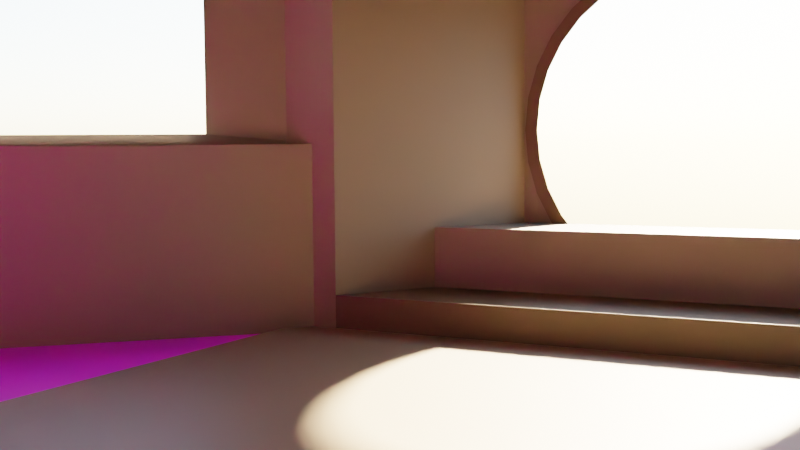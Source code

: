 # Source: sc2_bag-end.blend  (saved by Blender 3.3.6; exported with 4.5.12 LTS)
import bpy
from mathutils import Matrix  # noqa: F401  (used for matrix-valued properties, if any)

bpy.ops.wm.read_factory_settings(use_empty=True)
scene = bpy.context.scene
scene.name = 'Scene'

# ---- collections
col_collection = bpy.data.collections.new('Collection'); scene.collection.children.link(col_collection)

# ---- images (referenced by path relative to the original .blend; pixels are not part of the script)
import os
ASSET_DIR = os.environ.get("B2B_ASSET_DIR", "")  # directory of the original .blend (textures are referenced by path, not embedded)
HERE = os.path.dirname(os.path.abspath(__file__))  # packed textures are extracted next to this script under _unpacked/

def load_image(name, relpath, width, height, colorspace="sRGB"):
    """Load a texture the original file referenced (path relative to the .blend, or extracted next to this script)."""
    p = next((c for c in (os.path.join(HERE, relpath), os.path.join(ASSET_DIR, relpath)) if relpath and os.path.exists(c)), "")
    if p:
        img = bpy.data.images.load(p, check_existing=True)
        img.name = name
    else:  # same state as the original file: an image datablock whose file is absent (Cycles renders it pink)
        img = bpy.data.images.new(name, width, height)
        img.source = "FILE"
        img.filepath = "//" + (relpath or name)
    img.colorspace_settings.name = colorspace
    return img
img_woodflooring044_flat_jpg = load_image('WoodFlooring044_Flat.jpg', 'WoodFlooring044_Flat.jpg', 1024, 1024, 'sRGB')
img_sc2_fireplace_png = load_image('sc2-fireplace.png', 'sc2-fireplace.png', 1024, 1024, 'sRGB')
img_sc2_outdoors_jpg = load_image('sc2-outdoors.jpg', 'sc2-outdoors.jpg', 1024, 1024, 'sRGB')
img_sc2_entrance_perspective_png = load_image('sc2-entrance-perspective.png', 'sc2-entrance-perspective.png', 1024, 1024, 'sRGB')
img_sc2_kitchen_perspective_png = load_image('sc2-kitchen-perspective.png', 'sc2-kitchen-perspective.png', 1024, 1024, 'sRGB')

# ---- materials (node trees are filled in below, after node groups)
mat_base = bpy.data.materials.new('Base')
mat_base.alpha_threshold = 0.0
mat_base.roughness = 0.5
mat_base.line_color = (0.0, 0.0, 0.0, 1.0)
mat_wood_support = bpy.data.materials.new('wood support')
mat_window = bpy.data.materials.new('window')
mat_floor = bpy.data.materials.new('floor')
mat_sc2_fireplace = bpy.data.materials.new('sc2-fireplace')
mat_sc2_fireplace.surface_render_method = 'BLENDED'
mat_sc2_fireplace.blend_method = 'BLEND'
mat_sc2_outdoors = bpy.data.materials.new('sc2-outdoors')
mat_sc2_outdoors.surface_render_method = 'BLENDED'
mat_sc2_outdoors.blend_method = 'BLEND'
mat_sc2_entrance_perspective = bpy.data.materials.new('sc2-entrance-perspective')
mat_sc2_entrance_perspective.surface_render_method = 'BLENDED'
mat_sc2_entrance_perspective.blend_method = 'BLEND'
mat_sc2_kitchen_perspective = bpy.data.materials.new('sc2-kitchen-perspective')
mat_sc2_kitchen_perspective.surface_render_method = 'BLENDED'
mat_sc2_kitchen_perspective.blend_method = 'BLEND'

# ---- material node trees
mat_base.use_nodes = True; mat_base.node_tree.nodes.clear()
_N = mat_base.node_tree.nodes; _L = mat_base.node_tree.links
n0 = _N.new('ShaderNodeOutputMaterial'); n0.name = 'Material Output'; n0.location = (300, 300)
n1 = _N.new('ShaderNodeBsdfPrincipled'); n1.name = 'Principled BSDF'; n1.location = (10, 300)
n1.distribution = 'GGX'
n1.subsurface_method = 'RANDOM_WALK_SKIN'
n1.inputs[0].default_value = (0.2219, 0.1612, 0.1046, 1.0)
n1.inputs[3].default_value = 1.45
n1.inputs[27].default_value = (0.0, 0.0, 0.0, 1.0)
n1.inputs[28].default_value = 1.0
_L.new(n1.outputs[0], n0.inputs[0])
n0.is_active_output = True
mat_wood_support.use_nodes = True; mat_wood_support.node_tree.nodes.clear()
_N = mat_wood_support.node_tree.nodes; _L = mat_wood_support.node_tree.links
n0 = _N.new('ShaderNodeBsdfPrincipled'); n0.name = 'Principled BSDF'; n0.location = (10, 300)
n0.distribution = 'GGX'
n0.subsurface_method = 'RANDOM_WALK_SKIN'
n0.inputs[0].default_value = (0.09468, 0.06116, 0.02333, 1.0)
n0.inputs[3].default_value = 1.45
n0.inputs[27].default_value = (0.0, 0.0, 0.0, 1.0)
n0.inputs[28].default_value = 1.0
n1 = _N.new('ShaderNodeOutputMaterial'); n1.name = 'Material Output'; n1.location = (300, 300)
_L.new(n0.outputs[0], n1.inputs[0])
n1.is_active_output = True
mat_window.use_nodes = True; mat_window.node_tree.nodes.clear()
_N = mat_window.node_tree.nodes; _L = mat_window.node_tree.links
n0 = _N.new('ShaderNodeBsdfPrincipled'); n0.name = 'Principled BSDF'; n0.location = (10, 300)
n0.distribution = 'GGX'
n0.subsurface_method = 'RANDOM_WALK_SKIN'
n0.inputs[0].default_value = (0.05042, 0.2249, 0.8, 1.0)
n0.inputs[2].default_value = 0.3739
n0.inputs[3].default_value = 1.45
n0.inputs[4].default_value = 0.001
n0.inputs[27].default_value = (0.0, 0.0, 0.0, 1.0)
n0.inputs[28].default_value = 1.0
n1 = _N.new('ShaderNodeOutputMaterial'); n1.name = 'Material Output'; n1.location = (300, 300)
_L.new(n0.outputs[0], n1.inputs[0])
n1.is_active_output = True
mat_floor.use_nodes = True; mat_floor.node_tree.nodes.clear()
_N = mat_floor.node_tree.nodes; _L = mat_floor.node_tree.links
n0 = _N.new('ShaderNodeBsdfPrincipled'); n0.name = 'Principled BSDF'; n0.location = (10, 300)
n0.distribution = 'GGX'
n0.subsurface_method = 'RANDOM_WALK_SKIN'
n0.inputs[3].default_value = 1.45
n0.inputs[27].default_value = (0.0, 0.0, 0.0, 1.0)
n0.inputs[28].default_value = 1.0
n1 = _N.new('ShaderNodeOutputMaterial'); n1.name = 'Material Output'; n1.location = (300, 300)
n2 = _N.new('ShaderNodeTexImage'); n2.name = 'Image Texture.001'; n2.location = (-372, 210)
n2.image = img_woodflooring044_flat_jpg
_L.new(n0.outputs[0], n1.inputs[0])
_L.new(n2.outputs[0], n0.inputs[0])
n1.is_active_output = True
mat_sc2_fireplace.use_nodes = True; mat_sc2_fireplace.node_tree.nodes.clear()
_N = mat_sc2_fireplace.node_tree.nodes; _L = mat_sc2_fireplace.node_tree.links
n0 = _N.new('ShaderNodeBsdfPrincipled'); n0.name = 'Principled BSDF'; n0.location = (-39, 258)
n0.distribution = 'GGX'
n0.subsurface_method = 'RANDOM_WALK_SKIN'
n0.inputs[3].default_value = 1.45
n0.inputs[27].default_value = (0.0, 0.0, 0.0, 1.0)
n0.inputs[28].default_value = 1.0
n1 = _N.new('ShaderNodeOutputMaterial'); n1.name = 'Material Output'; n1.location = (261, 258)
n2 = _N.new('ShaderNodeTexImage'); n2.name = 'Image Texture'; n2.location = (-421, 182)
n2.image = img_sc2_fireplace_png
n2.extension = 'CLIP'
_L.new(n2.outputs[0], n0.inputs[0])
_L.new(n2.outputs[1], n0.inputs[4])
_L.new(n0.outputs[0], n1.inputs[0])
n1.is_active_output = True
mat_sc2_outdoors.use_nodes = True; mat_sc2_outdoors.node_tree.nodes.clear()
_N = mat_sc2_outdoors.node_tree.nodes; _L = mat_sc2_outdoors.node_tree.links
n0 = _N.new('ShaderNodeOutputMaterial'); n0.name = 'Material Output'; n0.location = (300, 300)
n1 = _N.new('ShaderNodeTexImage'); n1.name = 'Image Texture'; n1.location = (-200, 300)
n1.image = img_sc2_outdoors_jpg
n1.extension = 'CLIP'
n2 = _N.new('ShaderNodeBsdfPrincipled'); n2.name = 'Principled BSDF'; n2.location = (0, 300)
n2.distribution = 'GGX'
n2.subsurface_method = 'RANDOM_WALK_SKIN'
n2.inputs[3].default_value = 1.45
n2.inputs[27].default_value = (0.0, 0.0, 0.0, 1.0)
n2.inputs[28].default_value = 1.0
_L.new(n1.outputs[0], n2.inputs[0])
_L.new(n1.outputs[1], n2.inputs[4])
_L.new(n2.outputs[0], n0.inputs[0])
n0.is_active_output = True
mat_sc2_entrance_perspective.use_nodes = True; mat_sc2_entrance_perspective.node_tree.nodes.clear()
_N = mat_sc2_entrance_perspective.node_tree.nodes; _L = mat_sc2_entrance_perspective.node_tree.links
n0 = _N.new('ShaderNodeBsdfPrincipled'); n0.name = 'Principled BSDF'; n0.location = (0, 300)
n0.distribution = 'GGX'
n0.subsurface_method = 'RANDOM_WALK_SKIN'
n0.inputs[3].default_value = 1.45
n0.inputs[27].default_value = (0.0, 0.0, 0.0, 1.0)
n0.inputs[28].default_value = 1.0
n1 = _N.new('ShaderNodeOutputMaterial'); n1.name = 'Material Output'; n1.location = (300, 300)
n2 = _N.new('ShaderNodeTexImage'); n2.name = 'Image Texture'; n2.location = (-273, 290)
n2.image = img_sc2_entrance_perspective_png
n2.extension = 'CLIP'
_L.new(n2.outputs[0], n0.inputs[0])
_L.new(n2.outputs[1], n0.inputs[4])
_L.new(n0.outputs[0], n1.inputs[0])
n1.is_active_output = True
mat_sc2_kitchen_perspective.use_nodes = True; mat_sc2_kitchen_perspective.node_tree.nodes.clear()
_N = mat_sc2_kitchen_perspective.node_tree.nodes; _L = mat_sc2_kitchen_perspective.node_tree.links
n0 = _N.new('ShaderNodeBsdfPrincipled'); n0.name = 'Principled BSDF'; n0.location = (-56, 245)
n0.distribution = 'GGX'
n0.subsurface_method = 'RANDOM_WALK_SKIN'
n0.inputs[3].default_value = 1.45
n0.inputs[27].default_value = (0.0, 0.0, 0.0, 1.0)
n0.inputs[28].default_value = 1.0
n1 = _N.new('ShaderNodeOutputMaterial'); n1.name = 'Material Output'; n1.location = (244, 245)
n2 = _N.new('ShaderNodeTexImage'); n2.name = 'Image Texture'; n2.location = (-386, 206)
n2.image = img_sc2_kitchen_perspective_png
n2.extension = 'CLIP'
_L.new(n2.outputs[0], n0.inputs[0])
_L.new(n2.outputs[1], n0.inputs[4])
_L.new(n0.outputs[0], n1.inputs[0])
n1.is_active_output = True

# ---- world
world_world = bpy.data.worlds.new('World'); scene.world = world_world
world_world.use_nodes = True; world_world.node_tree.nodes.clear()
_N = world_world.node_tree.nodes; _L = world_world.node_tree.links
n0 = _N.new('ShaderNodeOutputWorld'); n0.name = 'World Output'; n0.location = (300, 300)
n1 = _N.new('ShaderNodeBackground'); n1.name = 'Background'; n1.location = (10, 300)
n2 = _N.new('ShaderNodeTexSky'); n2.name = 'Sky Texture'; n2.location = (-190, 280)
n2.sun_size = 0.05838
n2.sun_elevation = 0.5533
_L.new(n1.outputs[0], n0.inputs[0])
_L.new(n2.outputs[0], n1.inputs[0])
n0.is_active_output = True
world_world.color = (0.05088, 0.05088, 0.05088)
world_world.use_sun_shadow = False
world_world.sun_shadow_jitter_overblur = 0.0

# ---- cameras
cam_camera = bpy.data.cameras.new('Camera')
cam_camera.clip_end = 100.0
cam_camera.ortho_scale = 7.314

# ---- lights
light_light = bpy.data.lights.new('Light', 'POINT')
light_light.transmission_factor = 0.0
light_light.energy = 1000.0
light_light.shadow_soft_size = 0.1
light_light.shadow_maximum_resolution = 0.006
light_light.use_absolute_resolution = True
light_light_001 = bpy.data.lights.new('Light.001', 'POINT')
light_light_001.transmission_factor = 0.0
light_light_001.energy = 1000.0
light_light_001.shadow_soft_size = 0.1
light_light_001.shadow_maximum_resolution = 0.006
light_light_001.use_absolute_resolution = True
light_light_002 = bpy.data.lights.new('Light.002', 'POINT')
light_light_002.transmission_factor = 0.0
light_light_002.energy = 1000.0
light_light_002.shadow_soft_size = 0.1
light_light_002.shadow_maximum_resolution = 0.006
light_light_002.use_absolute_resolution = True

# ---- meshes
me_cube = bpy.data.meshes.new('Cube')
me_cube.from_pydata([(7.924e-10, 1.291, 0.9565), (1.004, 1.0, 0.9786), (1.0, 1.0, -1.0), (1.0, -1.0, 1.0), (0.04783, 1.291, 0.9395), (1.0, -1.0, -1.0), (-1.0, -1.0, 1.0), (0.09382, 1.291, 0.8893), (-1.0, -1.0, -1.0), (0.1362, 1.291, 0.8077), (0.4476, 1.0, -1.0), (-0.4476, 1.0, -1.0), (0.1734, 1.291, 0.6979), (0.4476, -1.0, 1.0), (-0.4476, -1.0, 1.0), (-0.4476, -1.0, -1.0), (0.2039, 1.291, 0.5642), (0.4476, -1.0, -1.0), (-0.4476, 1.0, 1.0), (0.2265, 1.291, 0.4116), (0.4476, 1.0, 1.0), (0.2698, 1.298, -1.0), (0.2405, 1.291, 0.246), (-0.2698, 1.298, -1.0), (0.2452, 1.291, 0.07382), (0.3973, -1.0, 1.0), (-0.3973, -1.0, 1.0), (0.2405, 1.291, -0.09837), (-0.3973, -1.0, -1.0), (0.3973, -1.0, -1.0), (-0.2698, 1.298, 1.0), (0.2265, 1.291, -0.264), (0.2698, 1.298, 1.0), (-1.0, 0.5929, 1.0), (0.2039, 1.291, -0.4166), (-1.01, 0.5854, 0.9493), (0.1734, 1.291, -0.5503), (-0.5929, 1.0, 1.0), (-0.5929, 1.0, 1.0), (0.1362, 1.291, -0.6601), (-1.0, 0.5929, -1.0), (-0.5929, 1.0, -1.0), (0.09382, 1.291, -0.7416), (-1.0, 0.5929, -1.0), (-0.5929, 1.0, -1.0), (0.0, 1.298, 1.0), (0.04783, 1.291, -0.7919), (0.0, 1.298, -1.0), (0.0, -1.0, 1.0), (7.924e-10, 1.291, -0.8088), (0.0, -1.0, -1.0), (-0.04783, 1.291, -0.7919), (-0.09382, 1.291, -0.7416), (-0.1362, 1.291, -0.6601), (-0.1734, 1.291, -0.5503), (-0.2039, 1.291, -0.4166), (-0.2265, 1.291, -0.264), (-0.2405, 1.291, -0.09837), (-0.2452, 1.291, 0.07382), (-0.2405, 1.291, 0.246), (-0.2265, 1.291, 0.4116), (-0.2039, 1.291, 0.5642), (-0.1734, 1.291, 0.6979), (-0.1362, 1.291, 0.8077), (-0.09382, 1.291, 0.8893), (-0.04783, 1.291, 0.9395), (7.924e-10, 1.291, 1.031), (0.05186, 1.291, 1.012), (0.1017, 1.291, 0.9579), (0.1477, 1.291, 0.8695), (0.188, 1.291, 0.7505), (0.221, 1.291, 0.6055), (0.2456, 1.291, 0.44), (0.2607, 1.291, 0.2605), (0.2658, 1.291, 0.07382), (0.2607, 1.291, -0.1129), (0.2456, 1.291, -0.2924), (0.221, 1.291, -0.4578), (0.188, 1.291, -0.6028), (0.1477, 1.291, -0.7218), (0.1017, 1.291, -0.8103), (0.05186, 1.291, -0.8647), (7.924e-10, 1.291, -0.8831), (-0.05186, 1.291, -0.8647), (-0.1017, 1.291, -0.8103), (-0.1477, 1.291, -0.7218), (-0.188, 1.291, -0.6028), (-0.221, 1.291, -0.4578), (-0.2456, 1.291, -0.2924), (-0.2607, 1.291, -0.1129), (-0.2658, 1.291, 0.07382), (-0.2607, 1.291, 0.2605), (-0.2456, 1.291, 0.44), (-0.221, 1.291, 0.6055), (-0.188, 1.291, 0.7505), (-0.1477, 1.291, 0.8695), (-0.1017, 1.291, 0.9579), (-0.05186, 1.291, 1.012), (0.04928, 1.298, 0.9705), (0.09666, 1.298, 0.9187), (0.1786, 1.298, 0.7216), (0.1403, 1.298, 0.8347), (0.2334, 1.298, 0.4266), (0.2526, 1.298, 0.07862), (0.2477, 1.298, 0.256), (0.2334, 1.298, -0.2694), (0.2477, 1.298, -0.09878), (0.21, 1.298, 0.5838), (-0.2477, 1.298, -0.09878), (-0.2526, 1.298, 0.07862), (-0.21, 1.298, -0.4266), (-0.1786, 1.298, -0.5644), (-0.2334, 1.298, -0.2694), (0.04928, 1.298, -0.8132), (3.772e-10, 1.298, -0.8307), (3.772e-10, 1.298, 0.9879), (0.21, 1.298, -0.4266), (0.09666, 1.298, -0.7615), (0.1403, 1.298, -0.6775), (0.1786, 1.298, -0.5644), (-0.2477, 1.298, 0.256), (-0.2334, 1.298, 0.4266), (-0.21, 1.298, 0.5838), (-0.1786, 1.298, 0.7216), (-0.1403, 1.298, 0.8347), (-0.09666, 1.298, -0.7615), (-0.09666, 1.298, 0.9187), (-0.04928, 1.298, 0.9705), (-0.04928, 1.298, -0.8132), (-0.1403, 1.298, -0.6775), (-2.222, -1.0, 1.0), (-2.222, -1.0, -1.0), (-2.222, 0.5929, 1.0), (-2.222, 0.5929, -1.0), (2.222, 1.0, -1.0), (2.222, -1.0, -1.0), (2.222, 1.0, 1.0), (2.222, -1.0, 1.0), (1.0, -0.3452, 0.3864), (1.0, -0.2778, 0.4347), (1.0, -0.3122, 0.4225), (1.0, -0.1312, 0.1526), (1.0, -0.1531, 0.2488), (1.0, -0.1798, 0.3277), (1.0, -0.2103, 0.3864), (1.0, -0.2434, 0.4225), (1.0, -0.4507, -0.3238), (1.0, -0.4541, -0.2), (1.0, -0.4407, -0.4429), (1.0, -0.4507, -0.07617), (1.0, -0.4407, 0.04289), (1.0, -0.3757, 0.3277), (1.0, -0.3452, -0.7864), (1.0, -0.3757, -0.7277), (1.0, -0.4024, -0.6488), (1.0, -0.4244, -0.5526), (1.0, -0.4244, 0.1526), (1.0, -0.4024, 0.2488), (1.0, -0.3122, -0.8225), (1.0, -0.2778, -0.8347), (1.0, -0.2434, -0.8225), (1.0, -0.2103, -0.7864), (1.0, -0.1015, -0.2), (1.0, -0.1049, -0.3238), (1.0, -0.1049, -0.07617), (1.0, -0.1312, -0.5526), (1.0, -0.1149, -0.4429), (1.0, -0.1149, 0.04289), (1.0, -0.1798, -0.7277), (1.0, -0.1531, -0.6488), (-1.0, -0.3757, 0.3277), (-1.0, -0.3452, 0.3864), (-1.0, -0.2434, 0.4225), (-1.0, -0.2778, 0.4347), (-1.0, -0.2103, 0.3864), (-1.0, -0.3122, 0.4225), (-1.0, -0.1049, -0.07617), (-1.0, -0.1149, 0.04289), (-1.0, -0.1312, 0.1526), (-1.0, -0.1531, 0.2488), (-1.0, -0.1798, 0.3277), (-1.0, -0.4541, -0.2), (-1.0, -0.4407, -0.4429), (-1.0, -0.4507, -0.3238), (-1.0, -0.4507, -0.07617), (-1.0, -0.4407, 0.04289), (-1.0, -0.3757, -0.7277), (-1.0, -0.4024, -0.6488), (-1.0, -0.4244, -0.5526), (-1.0, -0.4244, 0.1526), (-1.0, -0.4024, 0.2488), (-1.0, -0.3122, -0.8225), (-1.0, -0.2434, -0.8225), (-1.0, -0.2778, -0.8347), (-1.0, -0.3452, -0.7864), (-1.0, -0.1015, -0.2), (-1.0, -0.1049, -0.3238), (-1.0, -0.1531, -0.6488), (-1.0, -0.1312, -0.5526), (-1.0, -0.1149, -0.4429), (-1.0, -0.2103, -0.7864), (-1.0, -0.1798, -0.7277), (1.0, -1.0, -0.8), (2.222, -1.0, -0.8), (1.0, 1.0, -0.8), (2.222, 1.0, -0.8), (-1.0, -1.0, -0.8), (-1.0, 0.5929, -0.8), (-2.222, -1.0, -0.8), (-2.222, 0.5929, -0.8), (1.0, 1.0, -1.0), (1.0, -1.0, -1.0), (1.0, 1.0, -0.8), (1.0, -1.0, -0.8), (0.9444, 1.0, -1.0), (0.9444, -1.0, -1.0), (0.9444, 1.0, -0.8), (0.9444, -1.0, -0.8), (-0.9444, -1.0, -1.0), (-0.9444, 0.5929, -1.0), (-0.9444, -1.0, -0.8), (-0.9444, 0.5929, -0.8), (-0.2863, 1.0, -1.0), (0.0, 1.0, -1.0), (0.2863, 1.0, -1.0), (0.2698, 1.298, -1.0), (0.0, 1.298, -1.0), (0.4476, 1.0, -1.0), (-0.4476, 1.0, -1.0), (-0.2698, 1.298, -1.0), (-0.2863, 1.0, -1.0), (0.0, 1.0, -1.0), (0.2863, 1.0, -1.0), (0.2698, 1.298, -1.0), (0.0, 1.298, -1.0), (0.4476, 1.0, -1.0), (-0.4476, 1.0, -1.0), (-0.2698, 1.298, -1.0), (-0.2863, 1.0, -1.0), (0.0, 1.0, -1.0), (0.2863, 1.0, -1.0), (0.2698, 1.298, -0.8), (0.0, 1.298, -0.8), (0.4476, 1.0, -0.8), (-0.4476, 1.0, -0.8), (-0.2698, 1.298, -0.8), (-0.2863, 1.0, -0.8), (0.0, 1.0, -0.8), (0.2863, 1.0, -0.8), (-0.3615, 1.149, -0.8), (0.0, 1.149, -0.8), (0.3615, 1.149, -0.8), (0.2698, 1.298, -0.4661), (0.0, 1.298, -0.4661), (-0.2698, 1.298, -0.4661), (-0.3615, 1.149, -0.4661), (0.0, 1.149, -0.4661), (0.3615, 1.149, -0.4661), (0.4476, 0.0, 1.0), (-0.4476, 0.0, 1.0), (0.0, 0.0, 1.0), (0.3973, -0.9935, 1.0), (0.0, -0.9935, 1.0), (0.3973, -0.9935, -1.0), (0.0, -0.9935, -1.0), (-0.3973, -0.9935, -1.0), (-0.3973, -0.9935, 1.0), (0.3973, -0.9935, 1.0), (0.0, -0.9935, 1.0), (0.3973, -0.9935, -1.0), (0.0, -0.9935, -1.0), (-0.3973, -0.9935, -1.0), (-0.3973, -0.9935, 1.0), (-0.3973, -0.9935, 1.073e-06), (0.3973, -0.9935, 1.073e-06), (-0.3973, -0.9935, 0.1462), (0.3973, -0.9935, 0.1462), (-0.4476, -1.0, -1.0), (-0.3973, -1.0, -1.0), (0.4476, -1.0, 1.0), (0.3973, -1.0, 1.0), (0.4476, -1.0, -1.0), (0.3973, -1.0, -1.0), (-0.4476, -1.0, 1.0), (-0.3973, -1.0, 1.0), (-0.3973, -0.9935, 1.073e-06), (0.3973, -0.9935, 1.073e-06), (-0.3973, -0.9935, 0.1462), (0.3973, -0.9935, 0.1462), (-0.4476, -0.9642, -1.0), (-0.3973, -0.9642, -1.0), (0.4476, -0.9642, 1.0), (0.3973, -0.9642, 1.0), (0.4476, -0.9642, -1.0), (0.3973, -0.9642, -1.0), (-0.4476, -0.9642, 1.0), (-0.3973, -0.9642, 1.0), (-0.3973, -0.9935, -1.0), (0.3973, -0.9935, -1.0), (-0.3973, -0.9412, -1.0), (0.3973, -0.9412, -1.0), (-0.3385, -0.9935, 1.103e-06), (-0.2031, -0.9935, 1.103e-06), (-0.0677, -0.9935, 1.103e-06), (0.0677, -0.9935, 1.103e-06), (0.2031, -0.9935, 1.103e-06), (0.3385, -0.9935, 1.103e-06), (-0.3385, -0.9935, 0.1462), (-0.2031, -0.9935, 0.1462), (-0.0677, -0.9935, 0.1462), (0.0677, -0.9935, 0.1462), (0.2031, -0.9935, 0.1462), (0.3385, -0.9935, 0.1462), (-0.3385, -0.9935, 1.103e-06), (-0.2031, -0.9935, 1.103e-06), (-0.0677, -0.9935, 1.103e-06), (0.0677, -0.9935, 1.103e-06), (0.2031, -0.9935, 1.103e-06), (0.3385, -0.9935, 1.103e-06), (-0.3385, -0.9935, 0.1462), (-0.2031, -0.9935, 0.1462), (-0.0677, -0.9935, 0.1462), (0.0677, -0.9935, 0.1462), (0.2031, -0.9935, 0.1462), (0.3385, -0.9935, 0.1462), (-0.3385, -0.9935, -1.0), (0.3385, -0.9935, -1.0), (-0.2031, -0.9412, -1.0), (-0.0677, -0.9412, -1.0), (0.2031, -0.9412, -1.0), (-0.2031, -0.9568, -1.0), (-0.0677, -0.9568, -1.0), (0.2031, -0.9568, -1.0), (0.4476, 1.0, 0.9221), (0.2698, 1.298, 0.9221), (0.4476, -1.0, 0.9221), (0.3973, -1.0, 0.9221), (0.4476, -1.174e-10, 0.9221), (-0.4476, -1.174e-10, 0.9221), (-0.4476, 1.0, 0.9221), (-0.4476, -1.0, 0.9221), (-0.3973, -1.0, 0.9221), (-0.2698, 1.298, 0.9221), (-2.222, 0.5929, 1.073e-06), (-1.01, 0.5854, 0.05841), (-1.619, 0.5854, 0.9493), (-1.611, 0.5929, -1.0), (-1.619, 0.5854, 0.05841), (-1.0, 0.5929, 1.0), (-1.0, 0.5929, 1.073e-06), (-1.611, 0.5929, 1.0), (-1.611, 0.5929, 1.073e-06), (1.004, 1.0, 0.02137), (1.607, 1.0, 0.9786), (1.611, 1.0, -1.0), (2.222, 1.0, 1.073e-06), (1.607, 1.0, 0.02137), (1.0, 1.0, 1.0), (1.0, 1.0, 1.073e-06), (1.611, 1.0, 1.0), (1.611, 1.0, 1.073e-06), (1.0, -1.0, 1.0), (1.0, -1.0, -1.0), (0.4476, -1.0, 1.0), (0.4476, -1.0, -1.0), (-1.028, 0.4577, 1.4), (-1.028, 0.4577, -1.4), (-0.4577, 1.028, 1.4), (-0.4577, 1.028, -1.4), (-1.028, 0.4577, 9.537e-07), (-0.4577, 1.028, 1.073e-06), (-0.7427, 0.7427, 1.4), (-0.7427, 0.7427, -1.4), (-0.7427, 0.7427, 9.537e-07), (-0.7665, 0.7665, 1.4), (-0.4815, 1.051, 1.4), (-1.051, 0.4815, 1.4), (-1.051, 0.4815, 9.537e-07), (-0.4815, 1.051, 1.073e-06), (-0.7665, 0.7665, 9.537e-07), (-0.4476, -1.0, -1.0), (-0.3973, -1.0, -1.0), (-1.0, -1.0, -1.0), (-1.0, 0.5929, -1.0), (-1.0, 0.5929, -1.0), (1.0, -1.0, -1.0), (0.4476, -1.0, -1.0), (0.3973, -1.0, -1.0), (-0.5929, 1.0, -1.0), (-0.5929, 1.0, -1.0), (0.0, -1.0, -1.0), (1.0, 1.0, -1.0), (0.4476, 1.0, -1.0), (-0.4476, 1.0, -1.0), (0.0, 1.0, -1.0), (0.2863, 1.0, -1.0), (-0.2863, 1.0, -1.0), (1.0, -0.3452, 0.3864), (1.0, -0.2778, 0.4347), (1.0, -0.3122, 0.4225), (1.0, -0.1312, 0.1526), (1.0, -0.1531, 0.2488), (1.0, -0.1798, 0.3277), (1.0, -0.2103, 0.3864), (1.0, -0.2434, 0.4225), (1.0, -0.4507, -0.3238), (1.0, -0.4541, -0.2), (1.0, -0.4407, -0.4429), (1.0, -0.4507, -0.07617), (1.0, -0.4407, 0.04289), (1.0, -0.3757, 0.3277), (1.0, -0.3452, -0.7864), (1.0, -0.3757, -0.7277), (1.0, -0.4024, -0.6488), (1.0, -0.4244, -0.5526), (1.0, -0.4244, 0.1526), (1.0, -0.4024, 0.2488), (1.0, -0.3122, -0.8225), (1.0, -0.2778, -0.8347), (1.0, -0.2434, -0.8225), (1.0, -0.2103, -0.7864), (1.0, -0.1015, -0.2), (1.0, -0.1049, -0.3238), (1.0, -0.1049, -0.07617), (1.0, -0.1312, -0.5526), (1.0, -0.1149, -0.4429), (1.0, -0.1149, 0.04289), (1.0, -0.1798, -0.7277), (1.0, -0.1531, -0.6488), (-1.0, -0.3757, 0.3277), (-1.0, -0.3452, 0.3864), (-1.0, -0.2434, 0.4225), (-1.0, -0.2778, 0.4347), (-1.0, -0.2103, 0.3864), (-1.0, -0.3122, 0.4225), (-1.0, -0.1049, -0.07617), (-1.0, -0.1149, 0.04289), (-1.0, -0.1312, 0.1526), (-1.0, -0.1531, 0.2488), (-1.0, -0.1798, 0.3277), (-1.0, -0.4541, -0.2), (-1.0, -0.4407, -0.4429), (-1.0, -0.4507, -0.3238), (-1.0, -0.4507, -0.07617), (-1.0, -0.4407, 0.04289), (-1.0, -0.3757, -0.7277), (-1.0, -0.4024, -0.6488), (-1.0, -0.4244, -0.5526), (-1.0, -0.4244, 0.1526), (-1.0, -0.4024, 0.2488), (-1.0, -0.3122, -0.8225), (-1.0, -0.2434, -0.8225), (-1.0, -0.2778, -0.8347), (-1.0, -0.3452, -0.7864), (-1.0, -0.1015, -0.2), (-1.0, -0.1049, -0.3238), (-1.0, -0.1531, -0.6488), (-1.0, -0.1312, -0.5526), (-1.0, -0.1149, -0.4429), (-1.0, -0.2103, -0.7864), (-1.0, -0.1798, -0.7277), (1.0, -0.3452, 0.3864), (1.0, -0.2778, 0.4347), (1.0, -0.3122, 0.4225), (1.0, -0.1312, 0.1526), (1.0, -0.1531, 0.2488), (1.0, -0.1798, 0.3277), (1.0, -0.2103, 0.3864), (1.0, -0.2434, 0.4225), (1.0, -0.4507, -0.3238), (1.0, -0.4541, -0.2), (1.0, -0.4407, -0.4429), (1.0, -0.4507, -0.07617), (1.0, -0.4407, 0.04289), (1.0, -0.3757, 0.3277), (1.0, -0.3452, -0.7864), (1.0, -0.3757, -0.7277), (1.0, -0.4024, -0.6488), (1.0, -0.4244, -0.5526), (1.0, -0.4244, 0.1526), (1.0, -0.4024, 0.2488), (1.0, -0.3122, -0.8225), (1.0, -0.2778, -0.8347), (1.0, -0.2434, -0.8225), (1.0, -0.2103, -0.7864), (1.0, -0.1015, -0.2), (1.0, -0.1049, -0.3238), (1.0, -0.1049, -0.07617), (1.0, -0.1312, -0.5526), (1.0, -0.1149, -0.4429), (1.0, -0.1149, 0.04289), (1.0, -0.1798, -0.7277), (1.0, -0.1531, -0.6488), (-1.0, -0.3757, 0.3277), (-1.0, -0.3452, 0.3864), (-1.0, -0.2434, 0.4225), (-1.0, -0.2778, 0.4347), (-1.0, -0.2103, 0.3864), (-1.0, -0.3122, 0.4225), (-1.0, -0.1049, -0.07617), (-1.0, -0.1149, 0.04289), (-1.0, -0.1312, 0.1526), (-1.0, -0.1531, 0.2488), (-1.0, -0.1798, 0.3277), (-1.0, -0.4541, -0.2), (-1.0, -0.4407, -0.4429), (-1.0, -0.4507, -0.3238), (-1.0, -0.4507, -0.07617), (-1.0, -0.4407, 0.04289), (-1.0, -0.3757, -0.7277), (-1.0, -0.4024, -0.6488), (-1.0, -0.4244, -0.5526), (-1.0, -0.4244, 0.1526), (-1.0, -0.4024, 0.2488), (-1.0, -0.3122, -0.8225), (-1.0, -0.2434, -0.8225), (-1.0, -0.2778, -0.8347), (-1.0, -0.3452, -0.7864), (-1.0, -0.1015, -0.2), (-1.0, -0.1049, -0.3238), (-1.0, -0.1531, -0.6488), (-1.0, -0.1312, -0.5526), (-1.0, -0.1149, -0.4429), (-1.0, -0.2103, -0.7864), (-1.0, -0.1798, -0.7277), (1.0, -0.3452, 0.3864), (1.0, -0.2778, 0.4347), (1.0, -0.3122, 0.4225), (1.0, -0.1312, 0.1526), (1.0, -0.1531, 0.2488), (1.0, -0.1798, 0.3277), (1.0, -0.2103, 0.3864), (1.0, -0.2434, 0.4225), (1.0, -0.4507, -0.3238), (1.0, -0.4541, -0.2), (1.0, -0.4407, -0.4429), (1.0, -0.4507, -0.07617), (1.0, -0.4407, 0.04289), (1.0, -0.3757, 0.3277), (1.0, -0.3452, -0.7864), (1.0, -0.3757, -0.7277), (1.0, -0.4024, -0.6488), (1.0, -0.4244, -0.5526), (1.0, -0.4244, 0.1526), (1.0, -0.4024, 0.2488), (1.0, -0.3122, -0.8225), (1.0, -0.2778, -0.8347), (1.0, -0.2434, -0.8225), (1.0, -0.2103, -0.7864), (1.0, -0.1015, -0.2), (1.0, -0.1049, -0.3238), (1.0, -0.1049, -0.07617), (1.0, -0.1312, -0.5526), (1.0, -0.1149, -0.4429), (1.0, -0.1149, 0.04289), (1.0, -0.1798, -0.7277), (1.0, -0.1531, -0.6488), (-1.0, -0.3757, 0.3277), (-1.0, -0.3452, 0.3864), (-1.0, -0.2434, 0.4225), (-1.0, -0.2778, 0.4347), (-1.0, -0.2103, 0.3864), (-1.0, -0.3122, 0.4225), (-1.0, -0.1049, -0.07617), (-1.0, -0.1149, 0.04289), (-1.0, -0.1312, 0.1526), (-1.0, -0.1531, 0.2488), (-1.0, -0.1798, 0.3277), (-1.0, -0.4541, -0.2), (-1.0, -0.4407, -0.4429), (-1.0, -0.4507, -0.3238), (-1.0, -0.4507, -0.07617), (-1.0, -0.4407, 0.04289), (-1.0, -0.3757, -0.7277), (-1.0, -0.4024, -0.6488), (-1.0, -0.4244, -0.5526), (-1.0, -0.4244, 0.1526), (-1.0, -0.4024, 0.2488), (-1.0, -0.3122, -0.8225), (-1.0, -0.2434, -0.8225), (-1.0, -0.2778, -0.8347), (-1.0, -0.3452, -0.7864), (-1.0, -0.1015, -0.2), (-1.0, -0.1049, -0.3238), (-1.0, -0.1531, -0.6488), (-1.0, -0.1312, -0.5526), (-1.0, -0.1149, -0.4429), (-1.0, -0.2103, -0.7864), (-1.0, -0.1798, -0.7277), (-0.5184, -1.29, 1.025), (0.5184, -1.29, 1.025), (-0.5184, 1.29, 1.025), (0.5184, 1.29, 1.025), (-0.5184, -1.29, -0.9752), (0.5184, -1.29, -0.9752), (-0.5184, 1.29, -0.9752), (0.5184, 1.29, -0.9752)], [(18, 20), (326, 298), (299, 297), (300, 298), (297, 285), (298, 286), (297, 325), (306, 318), (305, 317), (304, 316), (303, 315), (302, 314), (301, 313), (307, 319), (308, 320), (309, 321), (310, 322), (311, 323), (312, 324), (328, 331), (332, 329), (330, 327), (457, 458), (404, 403), (411, 412), (414, 407), (415, 416), (417, 411), (420, 419), (426, 423), (428, 427), (431, 432), (433, 431), (435, 436), (444, 443), (452, 451), (454, 435), (458, 455), (451, 459), (449, 448), (401, 400), (408, 409), (412, 413), (425, 424), (400, 426), (427, 420), (424, 428), (432, 434), (436, 437), (440, 442), (443, 440), (448, 444), (456, 457), (460, 456), (459, 460), (421, 422), (397, 399), (402, 401), (405, 406), (407, 405), (410, 397), (413, 414), (409, 415), (418, 417), (423, 421), (430, 429), (437, 438), (439, 433), (442, 441), (446, 445), (441, 447), (429, 449), (445, 453), (399, 398), (403, 402), (398, 404), (406, 408), (416, 410), (419, 418), (422, 425), (434, 430), (438, 439), (447, 446), (450, 452), (453, 450), (455, 454), (521, 522), (468, 467), (475, 476), (478, 471), (479, 480), (481, 475), (484, 483), (490, 487), (492, 491), (495, 496), (497, 495), (499, 500), (508, 507), (516, 515), (518, 499), (522, 519), (515, 523), (513, 512), (465, 464), (472, 473), (476, 477), (489, 488), (464, 490), (491, 484), (488, 492), (496, 498), (500, 501), (504, 506), (507, 504), (512, 508), (520, 521), (524, 520), (523, 524), (485, 486), (461, 463), (466, 465), (469, 470), (471, 469), (474, 461), (477, 478), (473, 479), (482, 481), (487, 485), (494, 493), (501, 502), (503, 497), (506, 505), (510, 509), (505, 511), (493, 513), (509, 517), (463, 462), (467, 466), (462, 468), (470, 472), (480, 474), (483, 482), (486, 489), (498, 494), (502, 503), (511, 510), (514, 516), (517, 514), (519, 518), (585, 586), (532, 531), (539, 540), (542, 535), (543, 544), (545, 539), (548, 547), (554, 551), (556, 555), (559, 560), (561, 559), (563, 564), (572, 571), (580, 579), (582, 563), (586, 583), (579, 587), (577, 576), (529, 528), (536, 537), (540, 541), (553, 552), (528, 554), (555, 548), (552, 556), (560, 562), (564, 565), (568, 570), (571, 568), (576, 572), (584, 585), (588, 584), (587, 588), (549, 550), (525, 527), (530, 529), (533, 534), (535, 533), (538, 525), (541, 542), (537, 543), (546, 545), (551, 549), (558, 557), (565, 566), (567, 561), (570, 569), (574, 573), (569, 575), (557, 577), (573, 581), (527, 526), (531, 530), (526, 532), (534, 536), (544, 538), (547, 546), (550, 553), (562, 558), (566, 567), (575, 574), (578, 580), (581, 578), (583, 582)], [(38, 37, 18, 259, 14, 6, 348, 33), (15, 8, 6, 14), (11, 41, 388, 393), (5, 3, 137, 135), (10, 2, 358, 357, 20), (37, 41, 11, 18), (21, 10, 20, 32), (386, 385, 391, 392, 395, 394, 396, 393, 388, 389, 384, 383, 382, 380, 381, 390, 387), (15, 28, 381, 380), (5, 17, 13, 3), (28, 15, 277, 278), (357, 3, 13, 258, 20), (14, 259, 18, 30, 26), (26, 14, 340, 341), (45, 48, 26, 30), (266, 262, 268, 272), (50, 29, 387, 390), (5, 2, 391, 385), (11, 23, 30, 18), (126, 127, 30, 23, 47, 21, 32, 45, 115, 98, 99, 101, 100, 107, 102, 104, 103, 106, 105, 116, 119, 118, 117, 113, 114, 128, 125, 129, 111, 110, 112, 108, 109, 120, 121, 122, 123, 124), (127, 115, 45, 30), (44, 41, 37, 38), (44, 38, 367, 370, 368), (348, 349, 40, 43, 33), (17, 5, 385, 386), (29, 50, 264, 263), (32, 25, 48, 45), (67, 98, 115, 66), (68, 99, 98, 67), (69, 101, 99, 68), (70, 100, 101, 69), (71, 107, 100, 70), (72, 102, 107, 71), (73, 104, 102, 72), (74, 103, 104, 73), (75, 106, 103, 74), (76, 105, 106, 75), (77, 116, 105, 76), (78, 119, 116, 77), (79, 118, 119, 78), (80, 117, 118, 79), (81, 113, 117, 80), (114, 113, 81, 82), (128, 114, 82, 83), (84, 125, 128, 83), (85, 129, 125, 84), (86, 111, 129, 85), (87, 110, 111, 86), (88, 112, 110, 87), (89, 108, 112, 88), (90, 109, 108, 89), (91, 120, 109, 90), (92, 121, 120, 91), (93, 122, 121, 92), (94, 123, 122, 93), (95, 124, 123, 94), (96, 126, 124, 95), (97, 127, 126, 96), (66, 115, 127, 97), (67, 66, 0, 4), (68, 67, 4, 7), (69, 68, 7, 9), (70, 69, 9, 12), (71, 70, 12, 16), (72, 71, 16, 19), (73, 72, 19, 22), (74, 73, 22, 24), (75, 74, 24, 27), (76, 75, 27, 31), (77, 76, 31, 34), (78, 77, 34, 36), (79, 78, 36, 39), (80, 79, 39, 42), (81, 80, 42, 46), (82, 81, 46, 49), (83, 82, 49, 51), (84, 83, 51, 52), (85, 84, 52, 53), (86, 85, 53, 54), (87, 86, 54, 55), (88, 87, 55, 56), (89, 88, 56, 57), (90, 89, 57, 58), (91, 90, 58, 59), (92, 91, 59, 60), (93, 92, 60, 61), (94, 93, 61, 62), (95, 94, 62, 63), (96, 95, 63, 64), (97, 96, 64, 65), (66, 97, 65, 0), (348, 6, 130, 132, 350), (131, 133, 343, 132, 130), (131, 8, 206, 208), (6, 8, 131, 130), (351, 350, 132, 343), (134, 135, 137, 136, 355), (360, 354, 134, 355), (2, 5, 211, 210), (3, 357, 359, 136, 137), (138, 151, 157, 156, 150, 149, 147, 146, 148, 155, 154, 153, 5, 3), (153, 152, 158, 159, 160, 161, 168, 169, 165, 166, 163, 162, 164, 167, 141, 142, 143, 144, 145, 139, 140, 138, 3, 357, 358, 2, 5), (186, 187, 188, 182, 183, 181, 184, 185, 189, 190, 170, 171, 175, 173, 172, 174, 180, 179, 178, 177, 176, 195, 196, 199, 198, 197, 201, 40, 349, 348, 6, 8), (201, 200, 192, 193, 191, 194, 186, 8, 40), (204, 202, 203, 205), (5, 135, 203, 202), (135, 134, 205, 203), (134, 354, 2, 204, 205), (206, 207, 209, 208), (40, 207, 221, 219), (40, 346, 133, 209, 207), (133, 131, 208, 209), (211, 213, 217, 215), (204, 2, 210, 212), (202, 204, 212, 213), (5, 202, 213, 211), (214, 215, 217, 216), (210, 211, 215, 214), (212, 210, 214, 216), (213, 212, 216, 217), (218, 219, 221, 220), (8, 40, 219, 218), (206, 8, 218, 220), (207, 206, 220, 221), (23, 11, 228, 229), (21, 47, 226, 225), (223, 224, 232, 231), (11, 222, 230, 228), (230, 231, 239, 238), (232, 227, 235, 240), (227, 225, 233, 235), (226, 229, 237, 234), (10, 21, 225, 227), (224, 10, 227, 232), (222, 223, 231, 230), (47, 23, 229, 226), (247, 248, 243, 241, 251, 250, 249, 245, 244, 246), (233, 234, 242, 241), (237, 236, 244, 245), (229, 228, 236, 237), (225, 226, 234, 233), (228, 230, 238, 236), (231, 232, 240, 239), (234, 237, 245, 242), (235, 233, 241, 243), (251, 241, 252, 257), (250, 251, 257, 256), (254, 255, 256, 253), (253, 256, 257, 252), (245, 249, 255, 254), (242, 245, 254, 253), (249, 250, 256, 255), (241, 242, 253, 252), (50, 28, 265, 264), (26, 48, 262, 266), (25, 29, 263, 261), (48, 25, 261, 262), (28, 26, 266, 265), (270, 271, 273, 272, 268, 267, 274, 269), (264, 265, 271, 270), (262, 261, 267, 268), (261, 263, 269, 274, 267), (265, 266, 272, 273, 271), (263, 264, 270, 269), (29, 25, 280, 282), (279, 281, 293, 291), (283, 284, 296, 295), (273, 275, 287, 285), (25, 13, 279, 280), (14, 26, 284, 283), (276, 274, 286, 288), (17, 29, 282, 281), (15, 14, 283, 277), (13, 17, 281, 279), (26, 28, 278, 284), (290, 289, 295, 296), (293, 294, 292, 291), (280, 279, 291, 292), (284, 278, 290, 296), (277, 283, 295, 289), (281, 282, 294, 293), (278, 277, 289, 290), (282, 280, 292, 294), (342, 341, 340, 338, 339), (333, 337, 335, 336, 334), (20, 258, 337, 333), (25, 32, 334, 336), (30, 26, 341, 342), (18, 30, 342, 339), (258, 13, 335, 337), (258, 20, 32, 25, 13), (32, 20, 333, 334), (13, 25, 336, 335), (260, 258, 259), (346, 351, 343, 133), (40, 349, 351, 346), (35, 344, 349, 348), (345, 35, 348, 350), (344, 347, 351, 349), (347, 345, 350, 351), (359, 360, 355, 136), (358, 2, 354, 360), (352, 1, 357, 358), (1, 353, 359, 357), (356, 352, 358, 360), (353, 356, 360, 359), (362, 364, 363, 361), (367, 371, 374, 375), (33, 43, 366, 369, 365), (38, 33, 365, 371, 367), (43, 44, 368, 372, 366), (373, 370, 378, 379), (366, 372, 373, 369), (372, 368, 370, 373), (370, 367, 375, 378), (369, 373, 379, 377), (371, 365, 376, 374), (365, 369, 377, 376), (28, 50, 390, 381), (224, 223, 394, 395), (2, 10, 392, 391), (223, 222, 396, 394), (40, 8, 382, 383), (41, 44, 389, 388), (44, 43, 384, 389), (8, 15, 380, 382), (29, 17, 386, 387), (222, 11, 393, 396), (43, 40, 383, 384), (10, 224, 395, 392), (239, 240, 235, 243, 248, 247, 246, 244, 236, 238), (14, 259, 18, 339, 338, 340), (589, 591, 592, 590), (593, 594, 596, 595)])
me_cube.polygons.foreach_set('material_index', [0, 0, 0, 0, 0, 0, 0, 4, 0, 0, 0, 0, 0, 0, 0, 0, 0, 0, 0, 0, 0, 1, 1, 1, 0, 0, 0, 2, 2, 2, 2, 2, 2, 2, 2, 2, 2, 2, 2, 2, 2, 2, 2, 2, 2, 2, 2, 2, 2, 2, 2, 2, 2, 2, 2, 2, 2, 2, 2, 2, 2, 2, 2, 2, 2, 2, 2, 2, 2, 2, 2, 2, 2, 2, 2, 2, 2, 2, 2, 2, 2, 2, 2, 2, 2, 2, 2, 2, 2, 2, 2, 0, 0, 0, 0, 1, 0, 0, 0, 0, 0, 0, 0, 0, 0, 0, 0, 0, 0, 1, 1, 0, 0, 0, 0, 0, 2, 0, 0, 2, 2, 0, 0, 2, 0, 0, 0, 0, 0, 0, 0, 0, 0, 0, 0, 0, 2, 0, 0, 0, 0, 0, 0, 0, 0, 0, 0, 0, 0, 0, 0, 0, 0, 0, 0, 0, 0, 0, 0, 0, 0, 0, 0, 0, 0, 0, 0, 0, 0, 0, 0, 0, 0, 0, 0, 0, 0, 0, 0, 0, 0, 0, 0, 2, 2, 2, 2, 2, 0, 0, 0, 0, 0, 0, 1, 1, 1, 1, 1, 1, 0, 0, 0, 0, 0, 0, 0, 0, 1, 0, 0, 1, 0, 0, 1, 1, 0, 1, 0, 0, 0, 0, 0, 1, 0, 0, 0, 0, 1, 0, 2, 0, 0, 0])
_uv = me_cube.uv_layers.new(name='UVMap')
_uv.uv.foreach_set('vector', [0.8241, 0.5, 0.8241, 0.5, 0.8059, 0.5, 0.8059, 0.625, 0.8059, 0.75, 0.875, 0.75, 0.875, 0.5509, 0.875, 0.5509, 8.512e-05, 0.2763, 8.512e-05, 8.518e-05, 0.9999, 8.506e-05, 0.9999, 0.2763, 0.375, 0.3191, 0.375, 0.3009, 0.375, 0.3009, 0.375, 0.3191, 0.375, 0.75, 0.625, 0.75, 0.625, 0.75, 0.375, 0.75, 0.375, 0.4309, 0.375, 0.5, 0.5, 0.5, 0.625, 0.5, 0.625, 0.4309, 0.625, 0.3009, 0.375, 0.3009, 0.375, 0.3191, 0.625, 0.3191, 0.375, 0.4247, 0.375, 0.4309, 0.625, 0.4309, 0.625, 0.4247, 0.3059, 0.75, 0.375, 0.75, 0.375, 0.5, 0.3059, 0.5, 0.2997, 0.5324, 0.25, 0.5324, 0.2003, 0.5324, 0.1941, 0.5, 0.1759, 0.5, 0.1759, 0.5, 0.125, 0.5509, 0.125, 0.5509, 0.125, 0.75, 0.1941, 0.75, 0.2003, 0.75, 0.25, 0.75, 0.2997, 0.75, 0.1941, 0.75, 0.2003, 0.75, 0.2003, 0.75, 0.1941, 0.75, 0.1068, 0.09705, 0.1068, 0.3219, 0.9209, 0.3219, 0.9209, 0.09705, 0.2003, 0.75, 0.1941, 0.75, 0.1941, 0.75, 0.2003, 0.75, 0.625, 0.5, 0.625, 0.75, 0.6941, 0.75, 0.6941, 0.625, 0.6941, 0.5, 0.0, 0.0, 0.0, 0.0, 0.0, 0.0, 0.0, 0.0, 0.0, 0.0, 0.7997, 0.75, 0.8059, 0.75, 0.8059, 0.75, 0.7997, 0.75, 0.75, 0.5, 0.75, 0.75, 0.7997, 0.75, 0.7997, 0.5, 0.7997, 0.75, 0.75, 0.75, 0.75, 0.75, 0.7997, 0.75, 0.25, 0.75, 0.2997, 0.75, 0.2997, 0.75, 0.25, 0.75, 0.0, 0.0, 0.0, 0.0, 0.0, 0.0, 0.0, 0.0, 0.375, 0.3191, 0.375, 0.3253, 0.625, 0.3253, 0.625, 0.3191, 0.7104, 0.4878, 0.7119, 0.4904, 0.7997, 0.5, 0.375, 0.3253, 0.25, 0.5, 0.2997, 0.5, 0.7003, 0.5, 0.75, 0.5, 0.7084, 0.4916, 0.7001, 0.4919, 0.6874, 0.4916, 0.6709, 0.491, 0.6512, 0.4904, 0.6291, 0.4899, 0.6054, 0.4893, 0.5809, 0.4884, 0.5566, 0.4871, 0.5332, 0.4849, 0.5117, 0.4818, 0.4927, 0.4775, 0.477, 0.4721, 0.4651, 0.4656, 0.4575, 0.4583, 0.4548, 0.4506, 0.4571, 0.4429, 0.4647, 0.4357, 0.4771, 0.4299, 0.4937, 0.4261, 0.5139, 0.4249, 0.5367, 0.4264, 0.5613, 0.4304, 0.5867, 0.4366, 0.612, 0.4443, 0.6362, 0.453, 0.6583, 0.4619, 0.6774, 0.4703, 0.6928, 0.4776, 0.704, 0.4835, 0.7119, 0.4904, 0.7084, 0.4916, 0.75, 0.5, 0.7997, 0.5, 0.5555, 0.5, 0.5555, 0.5, 0.4445, 0.5, 0.4445, 0.5, 0.5555, 0.5, 0.4445, 0.5, 0.4445, 0.5, 0.5, 0.5, 0.5555, 0.5, 0.4445, 0.75, 0.5, 0.75, 0.5555, 0.75, 0.5555, 0.75, 0.4445, 0.75, 0.1068, 0.3219, 0.1068, 0.09705, 0.1068, 0.09705, 0.1068, 0.3219, 0.2997, 0.75, 0.25, 0.75, 0.25, 0.75, 0.2997, 0.75, 0.7003, 0.5, 0.7003, 0.75, 0.75, 0.75, 0.75, 0.5, 0.9688, 0.5, 0.9688, 0.6547, 1.0, 0.6547, 1.0, 0.5, 0.9375, 0.5, 0.9375, 0.6547, 0.9688, 0.6547, 0.9688, 0.5, 0.9062, 0.5, 0.9062, 0.6547, 0.9375, 0.6547, 0.9375, 0.5, 0.875, 0.5, 0.875, 0.6547, 0.9062, 0.6547, 0.9062, 0.5, 0.8438, 0.5, 0.8438, 0.6547, 0.875, 0.6547, 0.875, 0.5, 0.8125, 0.5, 0.8125, 0.6547, 0.8438, 0.6547, 0.8438, 0.5, 0.7812, 0.5, 0.7812, 0.6547, 0.8125, 0.6547, 0.8125, 0.5, 0.75, 0.5, 0.75, 0.6547, 0.7812, 0.6547, 0.7812, 0.5, 0.7188, 0.5, 0.7188, 0.6547, 0.75, 0.6547, 0.75, 0.5, 0.6875, 0.5, 0.6875, 0.6547, 0.7188, 0.6547, 0.7188, 0.5, 0.6562, 0.5, 0.6562, 0.6547, 0.6875, 0.6547, 0.6875, 0.5, 0.625, 0.5, 0.625, 0.6547, 0.6562, 0.6547, 0.6562, 0.5, 0.5938, 0.5, 0.5938, 0.6547, 0.625, 0.6547, 0.625, 0.5, 0.5625, 0.5, 0.5625, 0.6547, 0.5938, 0.6547, 0.5938, 0.5, 0.5312, 0.5, 0.5312, 0.6547, 0.5625, 0.6547, 0.5625, 0.5, 0.5, 0.6547, 0.5312, 0.6547, 0.5312, 0.5, 0.5, 0.5, 0.4688, 0.6547, 0.5, 0.6547, 0.5, 0.5, 0.4688, 0.5, 0.4375, 0.5, 0.4375, 0.6547, 0.4688, 0.6547, 0.4688, 0.5, 0.4062, 0.5, 0.4062, 0.6547, 0.4375, 0.6547, 0.4375, 0.5, 0.375, 0.5, 0.375, 0.6547, 0.4062, 0.6547, 0.4062, 0.5, 0.3438, 0.5, 0.3438, 0.6547, 0.375, 0.6547, 0.375, 0.5, 0.3125, 0.5, 0.3125, 0.6547, 0.3438, 0.6547, 0.3438, 0.5, 0.2812, 0.5, 0.2812, 0.6547, 0.3125, 0.6547, 0.3125, 0.5, 0.25, 0.5, 0.25, 0.6547, 0.2812, 0.6547, 0.2812, 0.5, 0.2188, 0.5, 0.2188, 0.6547, 0.25, 0.6547, 0.25, 0.5, 0.1875, 0.5, 0.1875, 0.6547, 0.2188, 0.6547, 0.2188, 0.5, 0.1562, 0.5, 0.1562, 0.6547, 0.1875, 0.6547, 0.1875, 0.5, 0.125, 0.5, 0.125, 0.6547, 0.1562, 0.6547, 0.1562, 0.5, 0.09375, 0.5, 0.09375, 0.6547, 0.125, 0.6547, 0.125, 0.5, 0.0625, 0.5, 0.0625, 0.6547, 0.09375, 0.6547, 0.09375, 0.5, 0.03125, 0.5, 0.03125, 0.6547, 0.0625, 0.6547, 0.0625, 0.5, 0.0, 0.5, 0.0, 0.6547, 0.03125, 0.6547, 0.03125, 0.5, 0.7968, 0.4854, 0.75, 0.4714, 0.75, 0.4714, 0.7932, 0.4671, 0.8418, 0.4717, 0.7968, 0.466, 0.7932, 0.4671, 0.8347, 0.4545, 0.8833, 0.4496, 0.8418, 0.4507, 0.8347, 0.4545, 0.873, 0.4341, 0.9197, 0.4197, 0.8833, 0.4256, 0.873, 0.4341, 0.9065, 0.4065, 0.9496, 0.3833, 0.9197, 0.3905, 0.9065, 0.4065, 0.9341, 0.373, 0.9717, 0.3418, 0.9496, 0.344, 0.9341, 0.373, 0.9545, 0.3347, 0.9854, 0.2968, 0.9717, 0.2941, 0.9545, 0.3347, 0.9671, 0.2932, 0.99, 0.25, 0.9854, 0.25, 0.9671, 0.2932, 0.9714, 0.25, 0.9854, 0.2032, 0.99, 0.25, 0.9714, 0.206, 0.9671, 0.2068, 0.9717, 0.1582, 0.9854, 0.2032, 0.9671, 0.1601, 0.9545, 0.1653, 0.9496, 0.1167, 0.9717, 0.1582, 0.9545, 0.1653, 0.9341, 0.127, 0.9197, 0.08029, 0.9496, 0.1167, 0.9341, 0.127, 0.9065, 0.09347, 0.8833, 0.05045, 0.9197, 0.08029, 0.9065, 0.09347, 0.873, 0.06594, 0.8418, 0.02827, 0.8833, 0.05045, 0.873, 0.06594, 0.8347, 0.04548, 0.7968, 0.01461, 0.8418, 0.02827, 0.8347, 0.04548, 0.7932, 0.03289, 0.75, 0.01, 0.7968, 0.01461, 0.7932, 0.03289, 0.75, 0.01, 0.7032, 0.01461, 0.75, 0.02863, 0.75, 0.02863, 0.7068, 0.03289, 0.6582, 0.02827, 0.7032, 0.03399, 0.7068, 0.03289, 0.6653, 0.04548, 0.6167, 0.05045, 0.6582, 0.04929, 0.6653, 0.04548, 0.627, 0.06594, 0.5803, 0.08029, 0.6167, 0.07444, 0.627, 0.06594, 0.5935, 0.09347, 0.5504, 0.1167, 0.5803, 0.1095, 0.5935, 0.09347, 0.5659, 0.127, 0.5283, 0.1582, 0.5504, 0.156, 0.5659, 0.127, 0.5455, 0.1653, 0.5146, 0.2032, 0.5283, 0.2059, 0.5455, 0.1653, 0.5329, 0.2068, 0.51, 0.25, 0.5146, 0.25, 0.5329, 0.2068, 0.5286, 0.25, 0.5146, 0.2968, 0.51, 0.25, 0.5286, 0.294, 0.5329, 0.2932, 0.5283, 0.3418, 0.5146, 0.2968, 0.5329, 0.3399, 0.5455, 0.3347, 0.5504, 0.3833, 0.5283, 0.3418, 0.5455, 0.3347, 0.5659, 0.373, 0.5803, 0.4197, 0.5504, 0.3833, 0.5659, 0.373, 0.5935, 0.4065, 0.6167, 0.4496, 0.5803, 0.4197, 0.5935, 0.4065, 0.627, 0.4341, 0.6582, 0.4717, 0.6167, 0.4496, 0.627, 0.4341, 0.6653, 0.4545, 0.7032, 0.4854, 0.6582, 0.4717, 0.6653, 0.4545, 0.7068, 0.4671, 0.75, 0.49, 0.7032, 0.4854, 0.7068, 0.4671, 0.75, 0.49, 0.875, 0.5509, 0.875, 0.75, 0.875, 0.75, 0.875, 0.5509, 0.875, 0.5509, 0.375, 0.0, 0.375, 0.1991, 0.5, 0.1991, 0.625, 0.1991, 0.625, 0.0, 0.375, 1.0, 0.375, 1.0, 0.375, 1.0, 0.375, 1.0, 0.625, 1.0, 0.375, 1.0, 0.375, 1.0, 0.625, 1.0, 0.5, 0.75, 0.4445, 0.75, 0.4445, 0.75, 0.5, 0.75, 0.375, 0.5, 0.375, 0.75, 0.625, 0.75, 0.625, 0.5, 0.5, 0.5, 0.5, 0.5, 0.375, 0.5, 0.375, 0.5, 0.5, 0.5, 0.375, 0.5, 0.375, 0.75, 0.375, 0.75, 0.375, 0.5, 0.625, 0.75, 0.625, 0.5, 0.625, 0.5, 0.625, 0.5, 0.625, 0.75, 0.0, 0.0, 0.0, 0.0, 0.0, 0.0, 0.0, 0.0, 0.0, 0.0, 0.0, 0.0, 0.0, 0.0, 0.0, 0.0, 0.0, 0.0, 0.0, 0.0, 0.0, 0.0, 0.0, 0.0, 0.0, 0.0, 0.0, 0.0, 0.0, 0.0, 0.0, 0.0, 0.0, 0.0, 0.0, 0.0, 0.0, 0.0, 0.0, 0.0, 0.0, 0.0, 0.0, 0.0, 0.0, 0.0, 0.0, 0.0, 0.0, 0.0, 0.0, 0.0, 0.0, 0.0, 0.0, 0.0, 0.0, 0.0, 0.0, 0.0, 0.0, 0.0, 0.0, 0.0, 0.0, 0.0, 0.0, 0.0, 0.0, 0.0, 0.0, 0.0, 0.0, 0.0, 0.0, 0.0, 0.0, 0.0, 0.0, 0.0, 0.0, 0.0, 0.0, 0.0, 0.0, 0.0, 0.0, 0.0, 0.0, 0.0, 0.0, 0.0, 0.0, 0.0, 0.0, 0.0, 0.0, 0.0, 0.0, 0.0, 0.0, 0.0, 0.0, 0.0, 0.0, 0.0, 0.0, 0.0, 0.0, 0.0, 0.0, 0.0, 0.0, 0.0, 0.0, 0.0, 0.0, 0.0, 0.0, 0.0, 0.0, 0.0, 0.0, 0.0, 0.0, 0.0, 0.0, 0.0, 0.0, 0.0, 0.0, 0.0, 0.0, 0.0, 0.0, 0.0, 0.0, 0.0, 0.0, 0.0, 0.0, 0.0, 0.0, 0.0, 0.0, 0.0, 0.0, 0.0, 0.0, 0.0, 0.0, 0.0, 0.0, 0.0, 0.0, 0.0, 0.0, 0.0, 0.0, 0.0, 0.0, 0.0, 0.0, 0.0, 0.375, 0.5, 0.375, 0.75, 0.375, 0.75, 0.375, 0.5, 0.375, 0.75, 0.375, 0.75, 0.375, 0.75, 0.375, 0.75, 0.375, 0.75, 0.375, 0.5, 0.375, 0.5, 0.375, 0.75, 0.375, 0.5, 0.375, 0.5, 0.375, 0.5, 0.375, 0.5, 0.375, 0.5, 0.125, 0.75, 0.125, 0.5509, 0.125, 0.5509, 0.125, 0.75, 0.5555, 0.75, 0.5555, 0.75, 0.5555, 0.75, 0.5555, 0.75, 0.5555, 0.75, 0.5555, 0.75, 0.5555, 0.75, 0.5555, 0.75, 0.5555, 0.75, 0.375, 0.1991, 0.375, 0.0, 0.375, 0.0, 0.375, 0.1991, 0.375, 0.75, 0.375, 0.75, 0.375, 0.75, 0.375, 0.75, 0.375, 0.5, 0.375, 0.5, 0.375, 0.5, 0.375, 0.5, 0.375, 0.75, 0.375, 0.5, 0.375, 0.5, 0.375, 0.75, 0.375, 0.75, 0.375, 0.75, 0.375, 0.75, 0.375, 0.75, 0.375, 0.5, 0.375, 0.75, 0.375, 0.75, 0.375, 0.5, 0.375, 0.5, 0.375, 0.75, 0.375, 0.75, 0.375, 0.5, 0.375, 0.5, 0.375, 0.5, 0.375, 0.5, 0.375, 0.5, 0.375, 0.75, 0.375, 0.5, 0.375, 0.5, 0.375, 0.75, 0.125, 0.75, 0.125, 0.5509, 0.125, 0.5509, 0.125, 0.75, 0.0, 0.0, 0.0, 0.0, 0.0, 0.0, 0.0, 0.0, 0.375, 1.0, 0.375, 1.0, 0.375, 1.0, 0.375, 1.0, 0.125, 0.5509, 0.125, 0.75, 0.125, 0.75, 0.125, 0.5509, 0.375, 0.3253, 0.375, 0.3191, 0.375, 0.3191, 0.375, 0.3253, 0.2997, 0.5, 0.25, 0.5, 0.25, 0.5, 0.2997, 0.5, 0.25, 0.5324, 0.2997, 0.5324, 0.2997, 0.5324, 0.25, 0.5324, 0.1941, 0.5, 0.2003, 0.5324, 0.2003, 0.5324, 0.1941, 0.5, 0.2003, 0.5324, 0.25, 0.5324, 0.25, 0.5324, 0.2003, 0.5324, 0.2997, 0.5324, 0.3059, 0.5, 0.3059, 0.5, 0.2997, 0.5324, 0.375, 0.4309, 0.375, 0.4247, 0.375, 0.4247, 0.375, 0.4309, 0.25, 0.5, 0.375, 0.3253, 0.375, 0.3253, 0.25, 0.5, 0.375, 0.4309, 0.375, 0.4247, 0.375, 0.4247, 0.375, 0.4309, 0.2997, 0.5324, 0.3059, 0.5, 0.3059, 0.5, 0.2997, 0.5324, 0.2003, 0.5324, 0.25, 0.5324, 0.25, 0.5324, 0.2003, 0.5324, 0.25, 0.5, 0.375, 0.3253, 0.375, 0.3253, 0.25, 0.5, 0.25, 0.5324, 0.2997, 0.5324, 0.3059, 0.5, 0.2997, 0.5, 0.2997, 0.5162, 0.25, 0.5162, 0.2003, 0.5162, 0.2003, 0.5, 0.1941, 0.5, 0.2003, 0.5324, 0.2997, 0.5, 0.25, 0.5, 0.25, 0.5, 0.2997, 0.5, 0.375, 0.3253, 0.375, 0.3191, 0.375, 0.3191, 0.375, 0.3253, 0.375, 0.3253, 0.375, 0.3191, 0.375, 0.3191, 0.375, 0.3253, 0.2997, 0.5, 0.25, 0.5, 0.25, 0.5, 0.2997, 0.5, 0.1941, 0.5, 0.2003, 0.5324, 0.2003, 0.5324, 0.1941, 0.5, 0.25, 0.5324, 0.2997, 0.5324, 0.2997, 0.5324, 0.25, 0.5324, 0.25, 0.5, 0.375, 0.3253, 0.375, 0.3253, 0.25, 0.5, 0.375, 0.4309, 0.375, 0.4247, 0.375, 0.4247, 0.375, 0.4309, 0.2997, 0.5162, 0.2997, 0.5, 0.2997, 0.5, 0.2997, 0.5162, 0.25, 0.5162, 0.2997, 0.5162, 0.2997, 0.5162, 0.25, 0.5162, 0.2003, 0.5, 0.2003, 0.5162, 0.25, 0.5162, 0.25, 0.5, 0.25, 0.5, 0.25, 0.5162, 0.2997, 0.5162, 0.2997, 0.5, 0.2003, 0.5, 0.2003, 0.5162, 0.2003, 0.5162, 0.2003, 0.5, 0.25, 0.5, 0.375, 0.3253, 0.375, 0.3253, 0.25, 0.5, 0.2003, 0.5162, 0.25, 0.5162, 0.25, 0.5162, 0.2003, 0.5162, 0.2997, 0.5, 0.25, 0.5, 0.25, 0.5, 0.2997, 0.5, 0.25, 0.75, 0.2003, 0.75, 0.2003, 0.75, 0.25, 0.75, 0.7997, 0.75, 0.75, 0.75, 0.75, 0.75, 0.7997, 0.75, 0.01414, 1.0, 0.01414, 0.0, 0.01414, 0.0, 0.01414, 1.0, 0.75, 0.75, 0.7003, 0.75, 0.7003, 0.75, 0.75, 0.75, 0.2376, 0.0, 0.2376, 1.0, 0.2376, 1.0, 0.2376, 0.0, 0.5426, -0.01176, 1.006, -0.01176, 1.006, 0.4882, 1.006, 0.9882, 0.5426, 0.9882, 0.07909, 0.9882, 0.07909, 0.4882, 0.07909, -0.01176, 0.25, 0.75, 0.2003, 0.75, 0.2003, 0.75, 0.25, 0.75, 0.75, 0.75, 0.7003, 0.75, 0.7003, 0.75, 0.75, 0.75, 0.01414, 1.0, 0.01414, 0.0, 0.01414, 0.0, 0.01414, 0.5, 0.01414, 1.0, 0.2376, 0.0, 0.2376, 1.0, 0.2376, 1.0, 0.2376, 0.5, 0.2376, 0.0, 0.2997, 0.75, 0.25, 0.75, 0.25, 0.75, 0.2997, 0.75, 0.01414, 0.0, 0.01414, 1.0, 0.01414, 1.0, 0.01414, 0.0, 0.9209, 0.3219, 0.1068, 0.3219, 0.1068, 0.3219, 0.9209, 0.3219, 0.8059, 0.75, 0.7997, 0.75, 0.7997, 0.75, 0.8059, 0.75, 0.0, 0.0, 0.0, 0.0, 0.0, 0.0, 0.0, 0.0, 0.7003, 0.75, 0.6941, 0.75, 0.6941, 0.75, 0.7003, 0.75, 0.8059, 0.75, 0.7997, 0.75, 0.7997, 0.75, 0.8059, 0.75, 0.0, 0.0, 0.0, 0.0, 0.0, 0.0, 0.0, 0.0, 0.3059, 0.75, 0.2997, 0.75, 0.2997, 0.75, 0.3059, 0.75, 8.512e-05, 0.2763, 0.9999, 0.2763, 0.9999, 0.2763, 8.512e-05, 0.2763, 0.9209, 0.3219, 0.1068, 0.3219, 0.1068, 0.3219, 0.9209, 0.3219, 0.2376, 1.0, 0.2376, 0.0, 0.2376, 0.0, 0.2376, 1.0, 0.2376, 0.0, 0.2518, 0.0, 0.2518, 1.0, 0.2376, 1.0, 0.0, 6.286e-08, 0.01414, 0.0, 0.01414, 1.0, 2.829e-07, 1.0, 0.7003, 0.75, 0.6941, 0.75, 0.6941, 0.75, 0.7003, 0.75, 0.2376, 1.0, 0.2376, 0.0, 0.2376, 0.0, 0.2376, 1.0, 8.512e-05, 0.2763, 0.9999, 0.2763, 0.9999, 0.2763, 8.512e-05, 0.2763, 0.3059, 0.75, 0.2997, 0.75, 0.2997, 0.75, 0.3059, 0.75, 0.2003, 0.75, 0.1941, 0.75, 0.1941, 0.75, 0.2003, 0.75, 0.01414, 0.0, 0.01414, 1.0, 0.01414, 1.0, 0.01414, 0.0, 0.7997, 0.5, 0.7997, 0.75, 0.8059, 0.75, 0.8059, 0.625, 0.8059, 0.5, 0.6941, 0.5, 0.6941, 0.625, 0.6941, 0.75, 0.7003, 0.75, 0.7003, 0.5, 0.6941, 0.5, 0.6941, 0.625, 0.6941, 0.625, 0.6941, 0.5, 0.7003, 0.75, 0.7003, 0.5, 0.7003, 0.5, 0.7003, 0.75, 0.7997, 0.5, 0.7997, 0.75, 0.7997, 0.75, 0.7997, 0.5, 0.625, 0.3191, 0.625, 0.3253, 0.625, 0.3253, 0.625, 0.3191, 0.6941, 0.625, 0.6941, 0.75, 0.6941, 0.75, 0.6941, 0.625, 0.0, 0.0, 0.0, 0.0, 0.0, 0.0, 0.0, 0.0, 0.0, 0.0, 0.625, 0.4247, 0.625, 0.4309, 0.625, 0.4309, 0.625, 0.4247, 0.6941, 0.75, 0.7003, 0.75, 0.7003, 0.75, 0.6941, 0.75, 0.0, 0.0, 0.0, 0.0, 0.0, 0.0, 0.5555, 0.75, 0.5, 0.75, 0.5, 0.75, 0.5555, 0.75, 0.5555, 0.75, 0.5, 0.75, 0.5, 0.75, 0.5555, 0.75, 0.4534, 0.75, 0.4911, 0.75, 0.5, 0.75, 0.4445, 0.75, 0.4534, 0.75, 0.4534, 0.75, 0.4445, 0.75, 0.4445, 0.75, 0.4911, 0.75, 0.4911, 0.75, 0.5, 0.75, 0.5, 0.75, 0.4911, 0.75, 0.4534, 0.75, 0.4445, 0.75, 0.5, 0.75, 0.625, 0.5, 0.5, 0.5, 0.5, 0.5, 0.625, 0.5, 0.5, 0.5, 0.375, 0.5, 0.375, 0.5, 0.5, 0.5, 0.5105, 0.5, 0.6145, 0.5, 0.625, 0.5, 0.5, 0.5, 0.6145, 0.5, 0.6145, 0.5, 0.625, 0.5, 0.625, 0.5, 0.5105, 0.5, 0.5105, 0.5, 0.5, 0.5, 0.5, 0.5, 0.6145, 0.5, 0.5105, 0.5, 0.5, 0.5, 0.625, 0.5, 0.1068, 0.09705, 0.1068, 0.3219, 0.9209, 0.3219, 0.9209, 0.09705, 0.8241, 0.5, 0.8496, 0.5254, 0.8496, 0.5254, 0.8241, 0.5, 0.4445, 0.75, 0.5555, 0.75, 0.5555, 0.75, 0.5, 0.75, 0.4445, 0.75, 0.8241, 0.5, 0.875, 0.5509, 0.875, 0.5509, 0.8496, 0.5254, 0.8241, 0.5, 0.125, 0.5509, 0.1759, 0.5, 0.1759, 0.5, 0.1504, 0.5254, 0.125, 0.5509, 0.5, 0.625, 0.5, 0.5, 0.5, 0.5, 0.5, 0.625, 0.5555, 0.75, 0.5555, 0.625, 0.5, 0.625, 0.5, 0.75, 0.5555, 0.625, 0.5555, 0.5, 0.5, 0.5, 0.5, 0.625, 0.5, 0.5, 0.4445, 0.5, 0.4445, 0.5, 0.5, 0.5, 0.5, 0.75, 0.5, 0.625, 0.5, 0.625, 0.5, 0.75, 0.8496, 0.5254, 0.875, 0.5509, 0.875, 0.5509, 0.8496, 0.5254, 0.4445, 0.75, 0.5, 0.75, 0.5, 0.75, 0.4445, 0.75, 0.2003, 0.75, 0.25, 0.75, 0.25, 0.75, 0.2003, 0.75, 0.2997, 0.5324, 0.25, 0.5324, 0.25, 0.5324, 0.2997, 0.5324, 0.375, 0.5, 0.375, 0.4309, 0.375, 0.4309, 0.375, 0.5, 0.25, 0.5324, 0.2003, 0.5324, 0.2003, 0.5324, 0.25, 0.5324, 0.0, 0.0, 0.0, 0.0, 0.0, 0.0, 0.0, 0.0, 0.5555, 0.5, 0.5555, 0.5, 0.5555, 0.5, 0.5555, 0.5, 0.1759, 0.5, 0.125, 0.5509, 0.125, 0.5509, 0.1759, 0.5, 8.512e-05, 8.518e-05, 8.512e-05, 0.2763, 8.512e-05, 0.2763, 8.512e-05, 8.518e-05, 0.2997, 0.75, 0.3059, 0.75, 0.3059, 0.75, 0.2997, 0.75, 0.2003, 0.5324, 0.1941, 0.5, 0.1941, 0.5, 0.2003, 0.5324, 0.5555, 0.75, 0.5555, 0.75, 0.5555, 0.75, 0.5555, 0.75, 0.3059, 0.5, 0.2997, 0.5324, 0.2997, 0.5324, 0.3059, 0.5, 0.25, 0.5324, 0.2997, 0.5324, 0.3059, 0.5, 0.3059, 0.5, 0.2997, 0.5324, 0.25, 0.5324, 0.2003, 0.5324, 0.1941, 0.5, 0.1941, 0.5, 0.2003, 0.5324, 0.8059, 0.75, 0.8059, 0.625, 0.8059, 0.5, 0.8059, 0.5, 0.8059, 0.625, 0.8059, 0.75, 0.0, 0.0, 0.0, 1.0, 1.0, 1.0, 1.0, 0.0, 0.0, 0.0, 1.0, 0.0, 1.0, 1.0, 0.0, 1.0])
me_cube.materials.append(mat_base)
me_cube.materials.append(None)
me_cube.materials.append(mat_wood_support)
me_cube.materials.append(mat_window)
me_cube.materials.append(mat_floor)
me_cube.use_mirror_vertex_groups = False
me_cube.update()
me_sc2_fireplace = bpy.data.meshes.new('sc2-fireplace')
me_sc2_fireplace.from_pydata([(-0.8889, -0.5, 0.0), (0.8889, -0.5, 0.0), (-0.8889, 0.5, 0.0), (0.8889, 0.5, 0.0), (-0.8889, 0.1048, 0.0), (0.8889, 0.1048, 0.0), (-0.8889, 0.02797, 0.0), (0.8889, 0.02797, 0.0), (-0.502, -0.5, -0.03724), (-0.502, 0.5, 0.0), (-0.502, 0.1048, 0.0), (-0.502, 0.02797, -0.03724), (0.7365, -0.5, -0.03724), (0.7365, 0.5, 0.0), (0.7365, 0.1048, 0.0), (0.7365, 0.02797, -0.03724), (-0.8889, -0.2472, 0.0), (0.8889, -0.2472, 0.0), (-0.502, -0.2472, -0.03724), (0.7365, -0.2472, -0.03724), (-0.502, -0.2472, 0.0), (0.7365, -0.2472, 0.0), (-0.7406, 0.5, 0.0), (-0.7406, 0.1048, 0.0), (-0.7406, 0.02797, 0.0), (-0.7406, -0.5, 0.0), (-0.7406, -0.2472, 0.0), (0.7365, 0.1048, 0.0), (-0.502, 0.1048, 0.0), (0.7365, 0.02797, 0.0), (-0.502, 0.02797, 0.0), (0.7365, -0.5, -0.05421), (0.8889, -0.5, -0.05421), (0.8889, 0.02797, -0.05421), (0.8889, 0.1048, -0.05421), (0.8889, -0.2472, -0.05421), (-0.7406, -0.5, -0.05421), (-0.502, -0.5, -0.05421), (-0.502, -0.2472, -0.05421), (-0.502, 0.02797, -0.05421), (-0.502, 0.1048, -0.05421), (0.7365, 0.1048, -0.05421), (0.7365, 0.02797, -0.05421), (0.7365, -0.2472, -0.05421), (-0.7406, 0.1048, -0.05421), (-0.7406, 0.02797, -0.05421), (-0.7406, -0.2472, -0.05421), (0.7365, 0.1048, -0.05421), (-0.502, 0.1048, -0.05421), (0.7365, 0.02797, -0.05421), (-0.502, 0.02797, -0.05421), (0.6112, 0.5, 0.0), (-0.3767, 0.5, 0.0), (0.6112, 0.1048, 0.0), (-0.3767, 0.1048, 0.0), (0.6112, 0.02797, -0.03724), (-0.3767, 0.02797, -0.03724), (-0.3767, -0.5, -0.03724), (0.6112, -0.5, -0.03724), (0.6112, -0.2472, -0.03724), (-0.3767, -0.2472, -0.03724), (0.6112, 0.1048, 0.0), (-0.3767, 0.1048, 0.0), (0.6112, 0.02797, 0.0), (-0.3767, 0.02797, 0.0), (0.6112, 0.1048, -0.05421), (-0.3767, 0.1048, -0.05421), (0.6112, 0.02797, -0.05421), (-0.3767, 0.02797, -0.05421), (0.8889, -0.0416, 0.0), (-0.502, -0.0416, -0.03724), (0.7365, -0.0416, -0.03724), (-0.8889, -0.0416, 0.0), (-0.7406, -0.0416, 0.0), (0.8889, -0.0416, -0.05421), (-0.502, -0.0416, -0.05421), (0.7365, -0.0416, -0.05421), (-0.7406, -0.0416, -0.05421), (-0.3767, -0.0416, -0.03724), (0.6112, -0.0416, -0.03724), (0.8889, -0.02895, 0.0), (-0.502, -0.02895, -0.03724), (0.7365, -0.02895, -0.03724), (-0.7406, -0.02895, 0.0), (0.8889, -0.02895, -0.05421), (-0.502, -0.02895, -0.05421), (0.7365, -0.02895, -0.05421), (-0.7406, -0.02895, -0.05421), (-0.3767, -0.02895, -0.03724), (0.6112, -0.02895, -0.03724), (-0.8889, -0.02895, 0.0), (0.6112, -0.0416, -0.1131), (-0.3767, -0.0416, -0.1131), (-0.3767, -0.02895, -0.1131), (0.6112, -0.02895, -0.1131)], [], [(14, 13, 3, 5), (1, 17, 35, 32), (25, 8, 37, 36), (12, 1, 32, 31), (26, 25, 36, 46), (23, 22, 9, 10), (89, 55, 15, 82), (55, 15, 29, 63), (53, 51, 13, 14), (58, 59, 19, 12), (80, 7, 33, 84), (29, 27, 47, 49), (0, 16, 26, 25), (4, 2, 22, 23), (6, 4, 23, 24), (90, 6, 24, 83), (11, 10, 40, 39), (15, 14, 27, 29), (54, 10, 28, 62), (10, 11, 30, 28), (42, 41, 34, 33), (86, 42, 33, 84), (87, 45, 39, 85), (45, 44, 40, 39), (36, 46, 38, 37), (31, 43, 35, 32), (67, 65, 47, 49), (23, 44, 45, 24), (8, 37, 38, 18), (73, 26, 46, 77), (5, 14, 41, 34), (10, 40, 44, 23), (19, 43, 31, 12), (62, 28, 48, 66), (7, 5, 34, 33), (63, 29, 49, 67), (71, 76, 43, 19), (81, 85, 39, 11), (28, 30, 50, 48), (14, 15, 42, 41), (30, 50, 68, 64), (64, 68, 67, 63), (27, 61, 65, 47), (61, 62, 66, 65), (50, 48, 66, 68), (68, 66, 65, 67), (14, 53, 61, 27), (53, 54, 62, 61), (8, 18, 60, 57), (57, 60, 59, 58), (10, 9, 52, 54), (54, 52, 51, 53), (11, 56, 64, 30), (56, 55, 63, 64), (81, 11, 56, 88), (88, 56, 55, 89), (60, 78, 79, 59), (18, 70, 78, 60), (18, 38, 75, 70), (82, 86, 76, 71), (83, 73, 77, 87), (46, 77, 75, 38), (43, 76, 74, 35), (16, 72, 73, 26), (17, 35, 74, 69), (59, 79, 71, 19), (24, 83, 87, 45), (15, 42, 86, 82), (78, 92, 91, 79), (70, 81, 88, 78), (70, 75, 85, 81), (77, 87, 85, 75), (76, 86, 84, 74), (72, 90, 83, 73), (69, 74, 84, 80), (79, 89, 82, 71), (92, 93, 94, 91), (88, 78, 92, 93), (89, 88, 93, 94), (79, 89, 94, 91)])
_uv = me_sc2_fireplace.uv_layers.new(name='UVMap')
_uv.uv.foreach_set('vector', [0.9143, 0.6048, 0.9143, 1.0, 1.0, 1.0, 1.0, 0.6048, 0.0, 0.0, 0.0, 0.0, 0.0, 0.0, 0.0, 0.0, 0.0, 0.0, 0.0, 0.0, 0.0, 0.0, 0.0, 0.0, 0.0, 0.0, 0.0, 0.0, 0.0, 0.0, 0.0, 0.0, 0.08341, 0.2528, 0.08341, 0.0, 0.08341, 0.0, 0.08341, 0.2528, 0.08341, 0.6048, 0.08341, 1.0, 0.2176, 1.0, 0.2176, 0.6048, 0.8438, 0.471, 0.8438, 0.528, 0.9143, 0.528, 0.9143, 0.471, 0.8438, 0.528, 0.9143, 0.528, 0.9143, 0.528, 0.8438, 0.528, 0.8438, 0.6048, 0.8438, 1.0, 0.9143, 1.0, 0.9143, 0.6048, 0.8438, 0.0, 0.8438, 0.2528, 0.9143, 0.2528, 0.9143, 0.0, 0.0, 0.0, 0.0, 0.0, 0.0, 0.0, 0.0, 0.0, 0.9143, 0.528, 0.9143, 0.6048, 0.9143, 0.6048, 0.9143, 0.528, 0.0, 0.0, 0.0, 0.2528, 0.08341, 0.2528, 0.08341, 0.0, 0.0, 0.6048, 0.0, 1.0, 0.08341, 1.0, 0.08341, 0.6048, 0.0, 0.528, 0.0, 0.6048, 0.08341, 0.6048, 0.08341, 0.528, 0.0, 0.471, 0.0, 0.528, 0.08341, 0.528, 0.08341, 0.471, 0.2176, 0.528, 0.2176, 0.6048, 0.2176, 0.6048, 0.2176, 0.528, 0.9143, 0.528, 0.9143, 0.6048, 0.9143, 0.6048, 0.9143, 0.528, 0.2881, 0.6048, 0.2176, 0.6048, 0.2176, 0.6048, 0.2881, 0.6048, 0.2176, 0.6048, 0.2176, 0.528, 0.2176, 0.528, 0.2176, 0.6048, 0.9143, 0.528, 0.9143, 0.6048, 1.0, 0.6048, 1.0, 0.528, 0.9143, 0.471, 0.9143, 0.528, 1.0, 0.528, 1.0, 0.471, 0.08341, 0.471, 0.08341, 0.528, 0.2176, 0.528, 0.2176, 0.471, 0.08341, 0.528, 0.08341, 0.6048, 0.2176, 0.6048, 0.2176, 0.528, 0.08341, 0.0, 0.08341, 0.2528, 0.2176, 0.2528, 0.2176, 0.0, 0.9143, 0.0, 0.9143, 0.2528, 1.0, 0.2528, 1.0, 0.0, 0.8438, 0.528, 0.8438, 0.6048, 0.9143, 0.6048, 0.9143, 0.528, 0.08341, 0.6048, 0.08341, 0.6048, 0.08341, 0.528, 0.08341, 0.528, 0.2176, 0.0, 0.2176, 0.0, 0.2176, 0.2528, 0.2176, 0.2528, 0.08341, 0.4584, 0.08341, 0.2528, 0.08341, 0.2528, 0.08341, 0.4584, 1.0, 0.6048, 0.9143, 0.6048, 0.9143, 0.6048, 1.0, 0.6048, 0.2176, 0.6048, 0.2176, 0.6048, 0.08341, 0.6048, 0.08341, 0.6048, 0.9143, 0.2528, 0.9143, 0.2528, 0.9143, 0.0, 0.9143, 0.0, 0.2881, 0.6048, 0.2176, 0.6048, 0.2176, 0.6048, 0.2881, 0.6048, 0.0, 0.0, 0.0, 0.0, 0.0, 0.0, 0.0, 0.0, 0.8438, 0.528, 0.9143, 0.528, 0.9143, 0.528, 0.8438, 0.528, 0.9143, 0.4584, 0.9143, 0.4584, 0.9143, 0.2528, 0.9143, 0.2528, 0.2176, 0.471, 0.2176, 0.471, 0.2176, 0.528, 0.2176, 0.528, 0.2176, 0.6048, 0.2176, 0.528, 0.2176, 0.528, 0.2176, 0.6048, 0.9143, 0.6048, 0.9143, 0.528, 0.9143, 0.528, 0.9143, 0.6048, 0.2176, 0.528, 0.2176, 0.528, 0.2881, 0.528, 0.2881, 0.528, 0.2881, 0.528, 0.2881, 0.528, 0.8438, 0.528, 0.8438, 0.528, 0.9143, 0.6048, 0.8438, 0.6048, 0.8438, 0.6048, 0.9143, 0.6048, 0.8438, 0.6048, 0.2881, 0.6048, 0.2881, 0.6048, 0.8438, 0.6048, 0.2176, 0.528, 0.2176, 0.6048, 0.2881, 0.6048, 0.2881, 0.528, 0.2881, 0.528, 0.2881, 0.6048, 0.8438, 0.6048, 0.8438, 0.528, 0.9143, 0.6048, 0.8438, 0.6048, 0.8438, 0.6048, 0.9143, 0.6048, 0.8438, 0.6048, 0.2881, 0.6048, 0.2881, 0.6048, 0.8438, 0.6048, 0.2176, 0.0, 0.2176, 0.2528, 0.2881, 0.2528, 0.2881, 0.0, 0.2881, 0.0, 0.2881, 0.2528, 0.8438, 0.2528, 0.8438, 0.0, 0.2176, 0.6048, 0.2176, 1.0, 0.2881, 1.0, 0.2881, 0.6048, 0.2881, 0.6048, 0.2881, 1.0, 0.8438, 1.0, 0.8438, 0.6048, 0.2176, 0.528, 0.2881, 0.528, 0.2881, 0.528, 0.2176, 0.528, 0.2881, 0.528, 0.8438, 0.528, 0.8438, 0.528, 0.2881, 0.528, 0.2176, 0.471, 0.2176, 0.528, 0.2881, 0.528, 0.2881, 0.471, 0.2881, 0.471, 0.2881, 0.528, 0.8438, 0.528, 0.8438, 0.471, 0.2881, 0.2528, 0.2881, 0.4584, 0.8438, 0.4584, 0.8438, 0.2528, 0.2176, 0.2528, 0.2176, 0.4584, 0.2881, 0.4584, 0.2881, 0.2528, 0.2176, 0.2528, 0.2176, 0.2528, 0.2176, 0.4584, 0.2176, 0.4584, 0.9143, 0.471, 0.9143, 0.471, 0.9143, 0.4584, 0.9143, 0.4584, 0.08341, 0.471, 0.08341, 0.4584, 0.08341, 0.4584, 0.08341, 0.471, 0.08341, 0.2528, 0.08341, 0.4584, 0.2176, 0.4584, 0.2176, 0.2528, 0.9143, 0.2528, 0.9143, 0.4584, 1.0, 0.4584, 1.0, 0.2528, 0.0, 0.2528, 0.0, 0.4584, 0.08341, 0.4584, 0.08341, 0.2528, 0.0, 0.0, 0.0, 0.0, 0.0, 0.0, 0.0, 0.0, 0.8438, 0.2528, 0.8438, 0.4584, 0.9143, 0.4584, 0.9143, 0.2528, 0.08341, 0.528, 0.08341, 0.471, 0.08341, 0.471, 0.08341, 0.528, 0.9143, 0.528, 0.9143, 0.528, 0.9143, 0.471, 0.9143, 0.471, 0.2881, 0.4584, 0.2881, 0.4584, 0.8438, 0.4584, 0.8438, 0.4584, 0.2176, 0.4584, 0.2176, 0.471, 0.2881, 0.471, 0.2881, 0.4584, 0.2176, 0.4584, 0.2176, 0.4584, 0.2176, 0.471, 0.2176, 0.471, 0.08341, 0.4584, 0.08341, 0.471, 0.2176, 0.471, 0.2176, 0.4584, 0.9143, 0.4584, 0.9143, 0.471, 1.0, 0.471, 1.0, 0.4584, 0.0, 0.4584, 0.0, 0.471, 0.08341, 0.471, 0.08341, 0.4584, 0.0, 0.0, 0.0, 0.0, 0.0, 0.0, 0.0, 0.0, 0.8438, 0.4584, 0.8438, 0.471, 0.9143, 0.471, 0.9143, 0.4584, 0.2881, 0.4584, 0.2881, 0.471, 0.8438, 0.471, 0.8438, 0.4584, 0.2881, 0.471, 0.2881, 0.4584, 0.2881, 0.4584, 0.2881, 0.471, 0.8438, 0.471, 0.2881, 0.471, 0.2881, 0.471, 0.8438, 0.471, 0.8438, 0.4584, 0.8438, 0.471, 0.8438, 0.471, 0.8438, 0.4584])
me_sc2_fireplace.materials.append(mat_sc2_fireplace)
me_sc2_fireplace.update()
me_sc2_outdoors = bpy.data.meshes.new('sc2-outdoors')
me_sc2_outdoors.from_pydata([(-1.2, -0.5, 0.0), (1.2, -0.5, 0.0), (-1.2, 0.5, 0.0), (1.2, 0.5, 0.0)], [], [(0, 1, 3, 2)])
_uv = me_sc2_outdoors.uv_layers.new(name='UVMap')
_uv.uv.foreach_set('vector', [0.0, 0.0, 1.0, 0.0, 1.0, 1.0, 0.0, 1.0])
me_sc2_outdoors.materials.append(mat_sc2_outdoors)
me_sc2_outdoors.update()
me_sc2_entrance_perspective = bpy.data.meshes.new('sc2-entrance-perspective')
me_sc2_entrance_perspective.from_pydata([(-0.8889, -0.1835, 0.8033), (0.8889, -0.1835, 0.8033), (-0.8889, 0.5, 0.0), (0.8889, 0.5, 0.0), (-0.8889, -0.01125, 0.0), (0.8889, -0.01125, 0.0), (-0.6038, -0.1835, 0.8033), (-0.01125, -0.1835, 0.8033), (-0.01125, 0.5, 0.0), (-0.6038, 0.5, 0.0), (-0.01125, -0.01125, 0.0), (-0.6038, -0.01125, 0.0), (-0.01308, 0.4474, 0.1335), (-0.602, 0.4474, 0.1335), (-0.01308, -0.0215, 0.1335), (-0.602, -0.0215, 0.1335), (-0.01125, 0.4686, 0.1335), (-0.6038, 0.4686, 0.1335), (-0.01125, -0.04269, 0.1335), (-0.6038, -0.04269, 0.1335), (-0.01308, 0.4474, 0.03362), (-0.602, 0.4474, 0.03362), (-0.01308, -0.0215, 0.03362), (-0.602, -0.0215, 0.03362), (0.07912, -0.1835, 0.8033), (0.3792, -0.1835, 0.8033), (0.3792, 0.5, 0.0), (0.07912, 0.5, 0.0), (0.3792, -0.01125, 0.0), (0.07912, -0.01125, 0.0), (0.8889, 0.1307, 0.0), (-0.8889, 0.1307, 0.0), (-0.6038, 0.1307, 0.0), (-0.01125, 0.1307, 0.0), (-0.6038, 0.09924, 0.1335), (-0.01125, 0.09924, 0.1335), (-0.602, 0.1087, 0.1335), (-0.01308, 0.1087, 0.1335), (-0.602, 0.1087, 0.03362), (-0.01308, 0.1087, 0.03362), (0.07912, 0.1307, 0.0), (0.3792, 0.1307, 0.0), (0.3792, -0.04802, 0.192), (0.07912, -0.04802, 0.192), (0.07912, 0.1351, 0.192), (0.3792, 0.1351, 0.192), (0.8889, 0.4571, 0.0), (-0.01125, 0.4571, 0.0), (-0.01125, 0.4256, 0.1335), (-0.01308, 0.408, 0.1335), (-0.01308, 0.408, 0.03362), (0.07912, 0.4571, 0.0), (0.3792, 0.4571, 0.0), (0.8889, 0.4571, 0.03717), (0.8889, 0.5, 0.03717), (0.07912, 0.5, 0.03717), (-0.01125, 0.5, 0.03717), (-0.01125, 0.4571, 0.03717), (0.3792, 0.5, 0.03717), (0.07912, 0.4571, 0.03717), (0.3792, 0.4571, 0.03717)], [], [(26, 27, 55, 58), (0, 6, 11, 4), (31, 32, 9, 2), (47, 8, 16, 48), (49, 12, 20, 50), (11, 10, 18, 19), (8, 9, 17, 16), (32, 11, 19, 34), (13, 12, 16, 17), (14, 15, 19, 18), (36, 13, 17, 34), (37, 14, 18, 35), (12, 49, 48, 16), (15, 14, 22, 23), (36, 15, 23, 38), (12, 13, 21, 20), (46, 3, 54, 53), (47, 51, 59, 57), (28, 41, 45, 42), (10, 29, 40, 33), (13, 36, 38, 21), (40, 41, 52, 51), (49, 37, 35, 48), (15, 36, 34, 19), (9, 32, 34, 17), (14, 37, 39, 22), (10, 33, 35, 18), (4, 11, 32, 31), (28, 5, 30, 41), (43, 42, 45, 44), (41, 40, 44, 45), (40, 29, 43, 44), (29, 28, 42, 43), (23, 22, 39, 50, 20, 21, 38), (33, 40, 51, 47), (37, 49, 50, 39), (33, 47, 48, 35), (41, 30, 46, 52), (60, 53, 54, 58), (57, 59, 55, 56), (59, 60, 58, 55), (27, 8, 56, 55), (52, 46, 53, 60), (8, 47, 57, 56), (51, 52, 60, 59), (3, 26, 58, 54), (25, 1, 5, 28, 29, 10, 11, 6, 7, 24)])
me_sc2_entrance_perspective.polygons.foreach_set('use_smooth', [0, 0, 0, 0, 0, 0, 0, 0, 0, 0, 0, 0, 0, 0, 0, 0, 0, 0, 0, 0, 0, 0, 0, 0, 0, 0, 0, 0, 0, 0, 0, 0, 0, 0, 0, 0, 0, 0, 0, 0, 0, 0, 0, 0, 0, 0, 1])
_uv = me_sc2_entrance_perspective.uv_layers.new(name='UVMap')
_uv.uv.foreach_set('vector', [0.0, 0.0, 0.0, 0.0, 0.0, 0.0, 0.0, 0.0, 0.0, 0.0, 0.1603, 0.0, 0.1603, 0.4888, 0.0, 0.4888, 0.0, 0.6307, 0.1603, 0.6307, 0.1603, 1.0, 0.0, 1.0, 0.4937, 0.9571, 0.4937, 1.0, 0.4937, 1.0, 0.4937, 0.9571, 0.4818, 0.9395, 0.4818, 0.9788, 0.4818, 0.9788, 0.4818, 0.9395, 0.1603, 0.4888, 0.4937, 0.4888, 0.4937, 0.4888, 0.1603, 0.4888, 0.0, 0.0, 0.0, 0.0, 0.0, 0.0, 0.0, 0.0, 0.1603, 0.6307, 0.1603, 0.4888, 0.1603, 0.4888, 0.1603, 0.6307, 0.1723, 0.9788, 0.4818, 0.9788, 0.4937, 1.0, 0.1603, 1.0, 0.4818, 0.5099, 0.1723, 0.5099, 0.1603, 0.4888, 0.4937, 0.4888, 0.1723, 0.6401, 0.1723, 0.9788, 0.1603, 1.0, 0.1603, 0.6307, 0.4818, 0.6401, 0.4818, 0.5099, 0.4937, 0.4888, 0.4937, 0.6307, 0.4818, 0.9788, 0.4818, 0.9395, 0.4937, 0.9571, 0.4937, 1.0, 0.1723, 0.5099, 0.4818, 0.5099, 0.4818, 0.5099, 0.1723, 0.5099, 0.1723, 0.6401, 0.1723, 0.5099, 0.1723, 0.5099, 0.1723, 0.6401, 0.4818, 0.9788, 0.1723, 0.9788, 0.1723, 0.9788, 0.4818, 0.9788, 0.0, 0.0, 0.0, 0.0, 0.0, 0.0, 0.0, 0.0, 0.4937, 0.9571, 0.5445, 0.9571, 0.5445, 0.9571, 0.4937, 0.9571, 0.7133, 0.4888, 0.7133, 0.6307, 0.7133, 0.6307, 0.7133, 0.4888, 0.4937, 0.4888, 0.5445, 0.4888, 0.5445, 0.6307, 0.4937, 0.6307, 0.1723, 0.9788, 0.1723, 0.6401, 0.1723, 0.6401, 0.1723, 0.9788, 0.5445, 0.6307, 0.7133, 0.6307, 0.7133, 0.9571, 0.5445, 0.9571, 0.4818, 0.9395, 0.4818, 0.6401, 0.4937, 0.6307, 0.4937, 0.9571, 0.1723, 0.5099, 0.1723, 0.6401, 0.1603, 0.6307, 0.1603, 0.4888, 0.1603, 1.0, 0.1603, 0.6307, 0.1603, 0.6307, 0.1603, 1.0, 0.4818, 0.5099, 0.4818, 0.6401, 0.4818, 0.6401, 0.4818, 0.5099, 0.4937, 0.4888, 0.4937, 0.6307, 0.4937, 0.6307, 0.4937, 0.4888, 0.0, 0.4888, 0.1603, 0.4888, 0.1603, 0.6307, 0.0, 0.6307, 0.7133, 0.4888, 1.0, 0.4888, 1.0, 0.6307, 0.7133, 0.6307, 0.5445, 0.4888, 0.7133, 0.4888, 0.7133, 0.6307, 0.5445, 0.6307, 0.7133, 0.6307, 0.5445, 0.6307, 0.5445, 0.6307, 0.7133, 0.6307, 0.5445, 0.6307, 0.5445, 0.4888, 0.5445, 0.4888, 0.5445, 0.6307, 0.5445, 0.4888, 0.7133, 0.4888, 0.7133, 0.4888, 0.5445, 0.4888, 0.1723, 0.5099, 0.4818, 0.5099, 0.4818, 0.6401, 0.4818, 0.9395, 0.4818, 0.9788, 0.1723, 0.9788, 0.1723, 0.6401, 0.4937, 0.6307, 0.5445, 0.6307, 0.5445, 0.9571, 0.4937, 0.9571, 0.4818, 0.6401, 0.4818, 0.9395, 0.4818, 0.9395, 0.4818, 0.6401, 0.4937, 0.6307, 0.4937, 0.9571, 0.4937, 0.9571, 0.4937, 0.6307, 0.7133, 0.6307, 1.0, 0.6307, 1.0, 0.9571, 0.7133, 0.9571, 0.7133, 0.9571, 1.0, 0.9571, 1.0, 1.0, 0.7133, 1.0, 0.4937, 0.9571, 0.5445, 0.9571, 0.5445, 1.0, 0.4937, 1.0, 0.5445, 0.9571, 0.7133, 0.9571, 0.7133, 1.0, 0.5445, 1.0, 0.0, 0.0, 0.0, 0.0, 0.0, 0.0, 0.0, 0.0, 0.7133, 0.9571, 1.0, 0.9571, 1.0, 0.9571, 0.7133, 0.9571, 0.4937, 1.0, 0.4937, 0.9571, 0.4937, 0.9571, 0.4937, 1.0, 0.5445, 0.9571, 0.7133, 0.9571, 0.7133, 0.9571, 0.5445, 0.9571, 0.0, 0.0, 0.0, 0.0, 0.0, 0.0, 0.0, 0.0, 0.7133, 0.0, 1.0, 0.0, 1.0, 0.4888, 0.7133, 0.4888, 0.5445, 0.4888, 0.4937, 0.4888, 0.1603, 0.4888, 0.1603, 0.0, 0.4937, 0.0, 0.5445, 0.0])
me_sc2_entrance_perspective.materials.append(mat_sc2_entrance_perspective)
me_sc2_entrance_perspective.update()
me_sc2_kitchen_perspective = bpy.data.meshes.new('sc2-kitchen-perspective')
me_sc2_kitchen_perspective.from_pydata([(-0.9218, -0.3213, 0.1908), (0.8576, -0.3213, 0.1908), (-0.8897, 0.5, 0.0), (0.8897, 0.5, 0.0), (-0.8897, -0.02713, 0.0), (0.8897, -0.02713, 0.0), (-0.145, -0.3213, 0.1908), (-0.113, 0.5, 0.0), (-0.113, -0.02713, 0.0), (-0.113, 0.5, -0.1111), (-0.8897, 0.5, -0.1111), (-0.8897, -0.02713, -0.1111), (-0.113, -0.02713, -0.1111)], [], [(8, 5, 3, 7), (6, 1, 5, 8), (0, 6, 8, 4), (2, 4, 11, 10), (11, 12, 9, 10), (8, 7, 9, 12), (7, 2, 10, 9), (4, 8, 12, 11)])
_uv = me_sc2_kitchen_perspective.uv_layers.new(name='UVMap')
_uv.uv.foreach_set('vector', [0.4365, 0.4729, 1.0, 0.4729, 1.0, 1.0, 0.4365, 1.0, 0.4365, 0.0, 1.0, 0.0, 1.0, 0.4729, 0.4365, 0.4729, 0.0, 0.0, 0.4365, 0.0, 0.4365, 0.4729, 0.0, 0.4729, 0.0, 0.0, 0.0, 0.0, 0.0, 0.0, 0.0, 0.0, 0.0, 0.4729, 0.4365, 0.4729, 0.4365, 1.0, 0.0, 1.0, 0.4365, 0.4729, 0.4365, 1.0, 0.4365, 1.0, 0.4365, 0.4729, 0.0, 0.0, 0.0, 0.0, 0.0, 0.0, 0.0, 0.0, 0.0, 0.4729, 0.4365, 0.4729, 0.4365, 0.4729, 0.0, 0.4729])
me_sc2_kitchen_perspective.materials.append(mat_sc2_kitchen_perspective)
me_sc2_kitchen_perspective.update()
me_cube_001 = bpy.data.meshes.new('Cube.001')
me_cube_001.from_pydata([(-0.4815, 1.051, 1.4), (-1.051, 0.4815, 1.4), (-1.051, 0.4815, 9.537e-07), (-0.4815, 1.051, 1.073e-06), (-0.9154, 0.6111, 0.8882), (-0.9154, 0.6111, 0.05719), (-0.613, 0.9135, 0.8882), (-0.613, 0.9135, 0.05719)], [], [(5, 4, 1, 2), (6, 7, 3, 0), (4, 6, 0, 1), (7, 5, 2, 3)])
_uv = me_cube_001.uv_layers.new(name='UVMap')
_uv.uv.foreach_set('vector', [0.4965, 0.7227, 0.448, 0.7227, 0.4445, 0.75, 0.5, 0.75, 0.448, 0.5273, 0.4965, 0.5273, 0.5, 0.5, 0.4445, 0.5, 0.448, 0.7227, 0.448, 0.5273, 0.4445, 0.5, 0.4445, 0.75, 0.4965, 0.5273, 0.4965, 0.7227, 0.5, 0.75, 0.5, 0.5])
me_cube_001.materials.append(mat_base)
me_cube_001.materials.append(None)
me_cube_001.materials.append(mat_wood_support)
me_cube_001.materials.append(mat_window)
me_cube_001.use_mirror_vertex_groups = False
me_cube_001.update()
me_cube_002 = bpy.data.meshes.new('Cube.002')
me_cube_002.from_pydata([(7.924e-10, 1.291, 0.9565), (1.004, 1.0, 0.9786), (0.04783, 1.291, 0.9395), (0.09382, 1.291, 0.8893), (0.1362, 1.291, 0.8077), (0.1734, 1.291, 0.6979), (0.2039, 1.291, 0.5642), (0.2265, 1.291, 0.4116), (0.2405, 1.291, 0.246), (0.2452, 1.291, 0.07382), (0.2405, 1.291, -0.09837), (0.2265, 1.291, -0.264), (0.2039, 1.291, -0.4166), (-1.01, 0.5854, 0.9493), (0.1734, 1.291, -0.5503), (0.1362, 1.291, -0.6601), (0.09382, 1.291, -0.7416), (0.04783, 1.291, -0.7919), (7.924e-10, 1.291, -0.8088), (-0.04783, 1.291, -0.7919), (-0.09382, 1.291, -0.7416), (-0.1362, 1.291, -0.6601), (-0.1734, 1.291, -0.5503), (-0.2039, 1.291, -0.4166), (-0.2265, 1.291, -0.264), (-0.2405, 1.291, -0.09837), (-0.2452, 1.291, 0.07382), (-0.2405, 1.291, 0.246), (-0.2265, 1.291, 0.4116), (-0.2039, 1.291, 0.5642), (-0.1734, 1.291, 0.6979), (-0.1362, 1.291, 0.8077), (-0.09382, 1.291, 0.8893), (-0.04783, 1.291, 0.9395), (-1.01, 0.5854, 0.05841), (-1.619, 0.5854, 0.9493), (-1.619, 0.5854, 0.05841), (1.004, 1.0, 0.02137), (1.607, 1.0, 0.9786), (1.607, 1.0, 0.02137)], [], [(0, 33, 32, 31, 30, 29, 28, 27, 26, 25, 24, 23, 22, 21, 20, 19, 18, 17, 16, 15, 14, 12, 11, 10, 9, 8, 7, 6, 5, 4, 3, 2), (34, 13, 35, 36), (1, 37, 39, 38)])
me_cube_002.polygons.foreach_set('material_index', [3, 3, 3])
_uv = me_cube_002.uv_layers.new(name='UVMap')
_uv.uv.foreach_set('vector', [0.75, 0.49, 0.7068, 0.4671, 0.6653, 0.4545, 0.627, 0.4341, 0.5935, 0.4065, 0.5659, 0.373, 0.5455, 0.3347, 0.5329, 0.3399, 0.5286, 0.294, 0.5329, 0.2068, 0.5455, 0.1653, 0.5659, 0.127, 0.5935, 0.09347, 0.627, 0.06594, 0.6653, 0.04548, 0.7068, 0.03289, 0.75, 0.02863, 0.7932, 0.03289, 0.8347, 0.04548, 0.873, 0.06594, 0.9065, 0.09347, 0.9341, 0.127, 0.9545, 0.1653, 0.9671, 0.1601, 0.9714, 0.206, 0.9671, 0.2932, 0.9545, 0.3347, 0.9341, 0.373, 0.9065, 0.4065, 0.873, 0.4341, 0.8347, 0.4545, 0.7932, 0.4671, 0.4911, 0.75, 0.4534, 0.75, 0.4534, 0.75, 0.4911, 0.75, 0.6145, 0.5, 0.5105, 0.5, 0.5105, 0.5, 0.6145, 0.5])
me_cube_002.materials.append(mat_base)
me_cube_002.materials.append(None)
me_cube_002.materials.append(mat_wood_support)
me_cube_002.materials.append(mat_window)
me_cube_002.use_mirror_vertex_groups = False
me_cube_002.update()
me_cube_003 = bpy.data.meshes.new('Cube.003')
me_cube_003.from_pydata([(-0.9154, 0.6111, 0.8882), (-0.9154, 0.6111, 0.05719), (-0.613, 0.9135, 0.8882), (-0.613, 0.9135, 0.05719)], [], [(1, 3, 2, 0)])
me_cube_003.polygons.foreach_set('material_index', [3])
_uv = me_cube_003.uv_layers.new(name='UVMap')
_uv.uv.foreach_set('vector', [0.4965, 0.7227, 0.4965, 0.5273, 0.448, 0.5273, 0.448, 0.7227])
me_cube_003.materials.append(mat_base)
me_cube_003.materials.append(None)
me_cube_003.materials.append(mat_wood_support)
me_cube_003.materials.append(mat_window)
me_cube_003.use_mirror_vertex_groups = False
me_cube_003.update()

# ---- objects
ob_room = bpy.data.objects.new('Room', me_cube)
ob_light = bpy.data.objects.new('Light', light_light)
ob_camera = bpy.data.objects.new('Camera', cam_camera)
ob_sc2_fireplace = bpy.data.objects.new('sc2-fireplace', me_sc2_fireplace)
ob_sc2_outdoors = bpy.data.objects.new('sc2-outdoors', me_sc2_outdoors)
ob_sc2_entrance_perspective = bpy.data.objects.new('sc2-entrance-perspective', me_sc2_entrance_perspective)
ob_sc2_kitchen_perspective = bpy.data.objects.new('sc2-kitchen-perspective', me_sc2_kitchen_perspective)
ob_light_001 = bpy.data.objects.new('Light.001', light_light_001)
ob_light_002 = bpy.data.objects.new('Light.002', light_light_002)
ob_room_001 = bpy.data.objects.new('Room.001', me_cube_001)
ob_room_002 = bpy.data.objects.new('Room.002', me_cube_002)
ob_room_003 = bpy.data.objects.new('Room.003', me_cube_003)

# ---- transforms, parenting, visibility, modifiers, constraints
ob_room.location = (0.0, 0.0, 5.0)
ob_room.scale = (18.0, 18.0, 5.0)
ob_room.lock_rotations_4d = False
ob_room.empty_display_type = 'ARROWS'
ob_room.lineart.crease_threshold = 0.0
ob_light.location = (4.076, 1.005, 5.904)
ob_light.rotation_euler = (0.6503, 0.05522, 1.866)
ob_light.lock_rotations_4d = False
ob_light.empty_display_type = 'ARROWS'
ob_light.color = (0.0, 0.0, 0.0, 0.0)
ob_light.lineart.crease_threshold = 0.0
ob_camera.location = (7.359, -6.926, 4.958)
ob_camera.rotation_euler = (1.499, 0.007849, 0.4946)
ob_camera.lock_rotations_4d = False
ob_camera.empty_display_type = 'ARROWS'
ob_camera.color = (0.0, 0.0, 0.0, 0.0)
ob_camera.display_type = 'WIRE'
ob_camera.lineart.crease_threshold = 0.0
ob_sc2_fireplace.location = (0.0, -16.87, 5.393)
ob_sc2_fireplace.rotation_euler = (1.571, 0.0, 0.0)
ob_sc2_fireplace.scale = (11.07, 11.07, 11.07)
ob_sc2_outdoors.location = (-30.88, 102.2, 21.53)
ob_sc2_outdoors.rotation_euler = (4.712, -0.0, 0.0)
ob_sc2_outdoors.scale = (-58.09, -58.09, -58.09)
ob_sc2_entrance_perspective.location = (-27.75, -4.505, 3.208)
ob_sc2_entrance_perspective.rotation_euler = (1.571, -0.0, 1.571)
ob_sc2_entrance_perspective.scale = (11.65, 11.65, 11.65)
ob_sc2_kitchen_perspective.location = (24.89, -4.614, 4.59)
ob_sc2_kitchen_perspective.rotation_euler = (1.571, -0.0, -1.571)
ob_sc2_kitchen_perspective.scale = (11.03, 11.03, 11.03)
ob_light_001.location = (21.22, 1.005, 5.904)
ob_light_001.rotation_euler = (0.6503, 0.05522, 1.866)
ob_light_001.lock_rotations_4d = False
ob_light_001.empty_display_type = 'ARROWS'
ob_light_001.color = (0.0, 0.0, 0.0, 0.0)
ob_light_001.lineart.crease_threshold = 0.0
ob_light_002.location = (-22.25, 1.005, 5.904)
ob_light_002.rotation_euler = (0.6503, 0.05522, 1.866)
ob_light_002.lock_rotations_4d = False
ob_light_002.empty_display_type = 'ARROWS'
ob_light_002.color = (0.0, 0.0, 0.0, 0.0)
ob_light_002.lineart.crease_threshold = 0.0
ob_room_001.location = (0.0, 0.0, 5.0)
ob_room_001.scale = (18.0, 18.0, 5.0)
ob_room_001.lock_rotations_4d = False
ob_room_001.empty_display_type = 'ARROWS'
ob_room_001.lineart.crease_threshold = 0.0
ob_room_002.location = (0.0, 0.0, 5.0)
ob_room_002.scale = (18.0, 18.0, 5.0)
ob_room_002.lock_rotations_4d = False
ob_room_002.empty_display_type = 'ARROWS'
ob_room_002.lineart.crease_threshold = 0.0
ob_room_003.location = (0.0, 0.0, 5.0)
ob_room_003.scale = (18.0, 18.0, 5.0)
ob_room_003.lock_rotations_4d = False
ob_room_003.empty_display_type = 'ARROWS'
ob_room_003.lineart.crease_threshold = 0.0

# ---- collection membership
col_collection.objects.link(ob_room)
col_collection.objects.link(ob_light)
col_collection.objects.link(ob_camera)
col_collection.objects.link(ob_sc2_fireplace)
col_collection.objects.link(ob_sc2_outdoors)
col_collection.objects.link(ob_sc2_entrance_perspective)
col_collection.objects.link(ob_sc2_kitchen_perspective)
col_collection.objects.link(ob_light_001)
col_collection.objects.link(ob_light_002)
col_collection.objects.link(ob_room_001)
col_collection.objects.link(ob_room_002)
col_collection.objects.link(ob_room_003)

# ---- scene / render settings (as saved in the file)
scene.camera = ob_camera
scene.frame_start = 1; scene.frame_end = 250; scene.frame_set(33)
scene.render.engine = 'CYCLES'
scene.cycles.sampling_pattern = 'TABULATED_SOBOL'
scene.cycles.use_light_tree = False
scene.view_settings.view_transform = 'Filmic'
bpy.context.view_layer.update()
